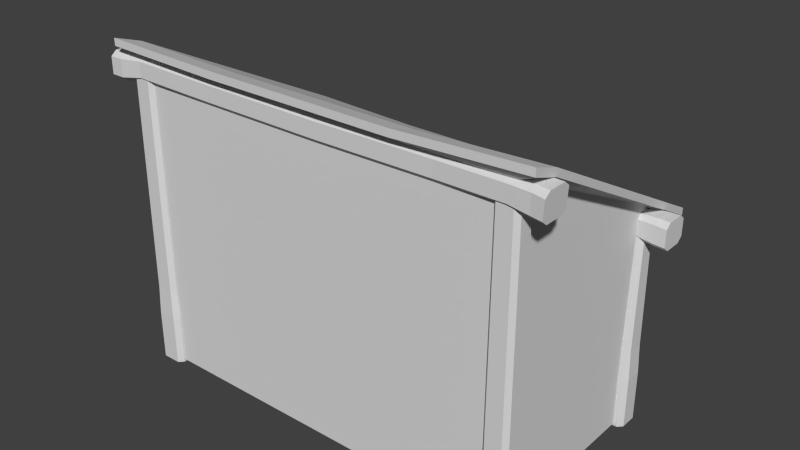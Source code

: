# Source: cg_house_a.blend  (saved by Blender 2.72.0; exported with 4.5.12 LTS)
import bpy
from mathutils import Matrix  # noqa: F401  (used for matrix-valued properties, if any)

bpy.ops.wm.read_factory_settings(use_empty=True)
scene = bpy.context.scene
scene.name = 'Scene'

# ---- collections
col_collection_1 = bpy.data.collections.new('Collection 1'); scene.collection.children.link(col_collection_1)

# ---- materials (node trees are filled in below, after node groups)
mat_dural_structures_roof_shale_texture = bpy.data.materials.new('/dural/structures/roof_shale/texture')
mat_dural_structures_roof_shale_texture.alpha_threshold = 0.0
mat_dural_structures_roof_shale_texture.use_transparent_shadow = False
mat_dural_structures_roof_shale_texture.diffuse_color = (0.7, 0.7, 0.7, 1.0)
mat_dural_structures_roof_shale_texture.roughness = 0.5
mat_dural_structures_roof_shale_texture.specular_intensity = 1.0
mat_dural_structures_roof_shale_texture.line_color = (0.0, 0.0, 0.0, 1.0)
mat_dural_structures_ossyja_inner_walls_texture = bpy.data.materials.new('/dural/structures/ossyja_inner_walls/texture')
mat_dural_structures_ossyja_inner_walls_texture.alpha_threshold = 0.0
mat_dural_structures_ossyja_inner_walls_texture.use_transparent_shadow = False
mat_dural_structures_ossyja_inner_walls_texture.diffuse_color = (0.7, 0.7, 0.7, 1.0)
mat_dural_structures_ossyja_inner_walls_texture.specular_color = (0.0, 0.0, 0.0)
mat_dural_structures_ossyja_inner_walls_texture.roughness = 0.5
mat_dural_structures_ossyja_inner_walls_texture.line_color = (0.0, 0.0, 0.0, 1.0)
mat_dural_structures_ossyja_floor_planks_texture = bpy.data.materials.new('/dural/structures/ossyja_floor_planks/texture')
mat_dural_structures_ossyja_floor_planks_texture.alpha_threshold = 0.0
mat_dural_structures_ossyja_floor_planks_texture.use_transparent_shadow = False
mat_dural_structures_ossyja_floor_planks_texture.diffuse_color = (0.7, 0.7, 0.7, 1.0)
mat_dural_structures_ossyja_floor_planks_texture.roughness = 0.5
mat_dural_structures_ossyja_floor_planks_texture.line_color = (0.0, 0.0, 0.0, 1.0)
mat_dural_structures_ossyja_rough_beams_texture = bpy.data.materials.new('/dural/structures/ossyja_rough_beams/texture')
mat_dural_structures_ossyja_rough_beams_texture.alpha_threshold = 0.0
mat_dural_structures_ossyja_rough_beams_texture.use_transparent_shadow = False
mat_dural_structures_ossyja_rough_beams_texture.diffuse_color = (0.7, 0.7, 0.7, 1.0)
mat_dural_structures_ossyja_rough_beams_texture.roughness = 0.5
mat_dural_structures_ossyja_rough_beams_texture.line_color = (0.0, 0.0, 0.0, 1.0)
mat_dural_structures_ossyja_wall_cobblestone_texture = bpy.data.materials.new('/dural/structures/ossyja_wall_cobblestone/texture')
mat_dural_structures_ossyja_wall_cobblestone_texture.alpha_threshold = 0.0
mat_dural_structures_ossyja_wall_cobblestone_texture.use_transparent_shadow = False
mat_dural_structures_ossyja_wall_cobblestone_texture.diffuse_color = (0.7, 0.7, 0.7, 1.0)
mat_dural_structures_ossyja_wall_cobblestone_texture.roughness = 0.5
mat_dural_structures_ossyja_wall_cobblestone_texture.line_color = (0.0, 0.0, 0.0, 1.0)

# ---- material node trees

# ---- world
world_world = bpy.data.worlds.new('World'); scene.world = world_world
world_world.color = (0.05088, 0.05088, 0.05088)
world_world.use_sun_shadow = False
world_world.sun_shadow_jitter_overblur = 0.0
world_world.cycles.sampling_method = 'MANUAL'
world_world.cycles.sample_map_resolution = 256

# ---- meshes
me_cg_house_a = bpy.data.meshes.new('cg_house_a')
me_cg_house_a.from_pydata([(5.417, -3.98, -0.1778), (5.329, -3.887, -0.1778), (5.329, -3.887, -1.167), (5.417, -3.98, -1.167), (5.329, -3.551, -1.167), (5.772, -3.98, -1.167), (5.417, -3.459, -1.167), (5.86, -3.887, -1.167), (5.772, -3.46, -0.1778), (5.772, -3.46, -1.167), (5.86, -3.552, -1.167), (-2.242, -3.98, -0.1778), (-2.334, -3.887, -1.167), (-2.242, -3.98, -1.167), (-2.334, -3.551, -1.167), (-1.874, -3.98, -0.1778), (-1.874, -3.98, -1.167), (-2.242, -3.459, -0.1778), (-2.242, -3.459, -1.167), (-1.783, -3.887, -1.167), (-1.874, -3.46, -0.1778), (-1.874, -3.46, -1.167), (-1.783, -3.552, -0.1778), (-1.783, -3.552, -1.167), (5.772, -0.2896, -0.1778), (5.772, -0.2896, -1.167), (5.86, -0.1978, -1.167), (5.417, -0.2896, -1.167), (5.86, 0.1354, -0.1778), (5.86, 0.1354, -1.167), (5.329, -0.1978, -1.167), (5.772, 0.2274, -1.167), (5.329, 0.1369, -0.1778), (5.329, 0.1369, -1.167), (5.417, 0.2285, -1.167), (-1.783, -0.1978, -0.1778), (-1.874, -0.2896, -0.1778), (-1.874, -0.2896, -1.167), (-1.783, -0.1978, -1.167), (-2.242, -0.2896, -0.1778), (-2.242, -0.2896, -1.167), (-1.783, 0.1354, -1.167), (-2.334, -0.1978, -0.1778), (-2.334, -0.1978, -1.167), (-1.874, 0.2274, -0.1778), (-1.874, 0.2274, -1.167), (-2.334, 0.1369, -1.167), (-2.242, 0.2285, -1.167), (-1.171, -0.1872, -1.167), (-1.128, -0.1211, -1.167), (-1.396, -0.1872, -1.167), (-1.128, 0.1187, -1.167), (-1.452, -0.1211, -0.1778), (-1.452, -0.1211, -1.167), (-1.171, 0.185, -1.167), (-1.452, 0.1198, -0.1778), (-1.452, 0.1198, -1.167), (-1.396, 0.1857, -1.167), (0.3404, -0.1211, -0.1778), (0.2847, -0.1872, -1.167), (0.3404, -0.1211, -1.167), (0.06003, -0.1872, -0.1778), (0.06003, -0.1872, -1.167), (0.3404, 0.1187, -0.1778), (0.3404, 0.1187, -1.167), (0.02187, -0.1346, -1.167), (0.2847, 0.185, -1.167), (0.02187, 0.1063, -1.167), (0.06003, 0.1857, -1.167), (5.45, -3.613, 0.009973), (0.04467, -0.119, 0.009973), (-1.141, -0.119, 0.009973), (0.04467, -0.119, -0.1832), (-1.141, -0.119, -0.1832), (5.433, -3.965, 0.3953), (5.353, -3.878, 0.3953), (5.86, -3.552, -0.1778), (5.756, -3.475, 0.3953), (5.837, -3.562, 0.3953), (5.837, -3.878, 0.3953), (5.86, -3.887, -0.1778), (5.329, -3.551, -0.1778), (5.353, -3.56, 0.3953), (5.417, -3.459, -0.1778), (5.433, -3.474, 0.3953), (5.772, -3.98, -0.1778), (5.756, -3.965, 0.3953), (5.86, -0.1978, -0.1778), (5.837, -0.19, 0.3953), (5.756, -0.2775, 0.3953), (5.417, 0.2285, -0.1778), (5.353, 0.129, 0.3953), (5.433, 0.2163, 0.3953), (5.433, -0.2775, 0.3953), (5.417, -0.2896, -0.1778), (5.772, 0.2274, -0.1778), (5.756, 0.2153, 0.3953), (5.329, -0.1978, -0.1778), (5.353, -0.19, 0.3953), (5.837, 0.1276, 0.3953), (-1.814, -0.19, 0.3953), (-1.895, -0.2775, 0.3953), (-2.242, 0.2285, -0.1778), (-2.334, 0.1369, -0.1778), (-2.303, 0.129, 0.3953), (-2.222, 0.2163, 0.3953), (-2.222, -0.2775, 0.3953), (-1.895, 0.2153, 0.3953), (-2.303, -0.19, 0.3953), (-1.783, 0.1354, -0.1778), (-1.814, 0.1276, 0.3953), (-2.334, -3.887, -0.1778), (-2.222, -3.965, 0.3953), (-2.303, -3.878, 0.3953), (-1.895, -3.475, 0.3953), (-1.814, -3.562, 0.3953), (-1.814, -3.878, 0.3953), (-1.783, -3.887, -0.1778), (-2.334, -3.551, -0.1778), (-2.303, -3.56, 0.3953), (-2.222, -3.474, 0.3953), (-1.895, -3.965, 0.3953), (-1.834, -3.87, 4.7), (-1.908, -3.953, 4.699), (-2.282, -3.62, 4.704), (-2.208, -3.538, 4.705), (-2.208, -3.953, 4.699), (-1.909, -3.539, 4.705), (-2.283, -3.87, 4.7), (-1.834, -3.621, 4.704), (-2.208, -0.1881, 2.672), (-2.283, -0.1186, 2.672), (-1.909, 0.2014, 2.672), (-1.835, 0.1324, 2.672), (-1.834, -0.1186, 2.672), (-2.282, 0.1335, 2.672), (-2.207, 0.2022, 2.672), (-1.908, -0.1881, 2.672), (5.444, -0.1881, 2.672), (5.37, -0.1186, 2.672), (5.744, 0.2014, 2.672), (5.818, 0.1324, 2.672), (5.819, -0.1186, 2.672), (5.371, 0.1335, 2.672), (5.446, 0.2022, 2.672), (5.745, -0.1881, 2.672), (5.819, -3.87, 4.7), (5.745, -3.953, 4.699), (5.371, -3.62, 4.704), (5.445, -3.538, 4.705), (5.445, -3.953, 4.699), (5.744, -3.539, 4.705), (5.37, -3.87, 4.7), (5.818, -3.621, 4.704), (-1.171, -0.1872, -0.1778), (-1.128, -0.1211, -0.1778), (-1.128, -0.1155, 0.2153), (-1.184, -0.1785, 0.2153), (-1.383, -0.1785, 0.2153), (-1.396, -0.1872, -0.1778), (-1.128, 0.1187, -0.1778), (-1.128, 0.1131, 0.2153), (-1.12, -0.1096, 2.159), (-1.184, -0.1694, 2.159), (-1.433, -0.1155, 0.2153), (-1.369, -0.1694, 2.159), (-1.171, 0.185, -0.1778), (-1.184, 0.1762, 0.2153), (-1.12, 0.107, 2.161), (-1.433, 0.1141, 0.2153), (-1.414, -0.1096, 2.159), (-1.396, 0.1857, -0.1778), (-1.383, 0.177, 0.2153), (-1.185, 0.1666, 2.161), (-1.414, 0.108, 2.161), (-1.368, 0.1673, 2.161), (0.2847, -0.1872, -0.1778), (0.3215, -0.1155, 0.2153), (0.2721, -0.1785, 0.2153), (0.07269, -0.1785, 0.2153), (0.3215, 0.1131, 0.2153), (0.2961, -0.1096, 2.159), (0.2506, -0.1694, 2.159), (0.02187, -0.1346, -0.1778), (0.02187, -0.129, 0.2153), (0.06635, -0.1694, 2.159), (0.2847, 0.185, -0.1778), (0.2721, 0.1762, 0.2153), (0.2956, 0.107, 2.161), (0.02187, 0.1063, -0.1778), (0.02187, 0.1006, 0.2153), (0.007959, -0.1231, 2.159), (0.06003, 0.1857, -0.1778), (0.07269, 0.177, 0.2153), (0.2501, 0.1666, 2.161), (0.007959, 0.09444, 2.16), (0.06686, 0.1673, 2.161), (6.146, -4.093, 5.346), (6.123, -3.537, 5.151), (3.66, -3.548, 5.058), (3.66, -4.108, 5.248), (2.431, 0.123, 2.134), (3.728, 0.123, 2.134), (3.728, 0.123, 1.143), (2.431, 0.123, 1.143), (-1.15, 0.123, 2.134), (-1.15, -0.119, 2.134), (-1.141, 0.123, -0.1778), (-2.501, -4.108, 5.166), (-2.501, -4.108, 5.31), (-2.496, -3.546, 5.119), (-2.496, -3.546, 4.976), (5.702, -3.865, 4.962), (5.702, -3.865, -0.1778), (5.702, 0.123, -0.1778), (5.937, 0.963, 2.794), (6.123, -3.537, 5.008), (5.936, 0.963, 2.651), (3.66, 0.9717, 2.59), (3.66, 0.9716, 2.734), (3.728, -0.119, 2.134), (3.728, -0.119, 1.143), (5.024, 0.123, 1.143), (0.04467, 0.123, -0.1778), (1.134, 0.123, 1.143), (1.134, -0.119, 1.143), (2.431, -0.119, 1.143), (2.431, -0.119, 2.134), (0.03558, -0.119, 2.134), (0.03558, 0.123, 2.134), (-2.206, 0.123, 3.066), (-2.456, 0.995, 2.652), (-0.09398, 0.986, 2.595), (-0.09398, 0.123, 3.009), (1.134, 0.123, 2.134), (1.451, 0.123, 2.224), (1.451, -0.119, 2.224), (1.134, -0.119, 2.134), (5.024, 0.123, 2.134), (5.024, -0.119, 1.143), (5.024, -0.119, 2.134), (4.707, -0.119, 2.224), (5.45, -0.129, 2.987), (4.554, -0.119, 2.252), (4.045, 0.123, 2.224), (4.045, -0.119, 2.224), (-2.206, 0.123, -0.1778), (-2.206, -3.865, -0.1778), (-2.206, -3.865, 5.023), (5.702, -3.426, 4.753), (6.146, -4.093, 5.202), (-2.206, -3.426, 4.808), (2.114, -0.119, 2.224), (2.114, 0.123, 2.224), (4.707, 0.123, 2.224), (1.961, -0.119, 2.252), (1.961, 0.123, 2.252), (4.554, 0.123, 2.252), (1.783, -0.119, 2.261), (1.783, 0.123, 2.261), (1.604, -0.119, 2.252), (1.604, 0.123, 2.252), (4.376, -0.119, 2.261), (4.376, 0.123, 2.261), (4.198, -0.119, 2.252), (4.198, 0.123, 2.252), (-2.456, 0.9948, 2.796), (-1.954, -3.613, 0.009973), (-1.954, -3.613, 4.629), (5.45, -3.613, 4.629), (2.069, -3.954, 4.891), (2.069, -3.874, 4.973), (-0.3391, -3.874, 4.988), (-0.3391, -3.954, 4.906), (2.069, -3.546, 4.594), (2.069, -3.626, 4.512), (-0.3391, -3.626, 4.527), (-0.3391, -3.546, 4.609), (-1.954, -0.129, 0.009973), (-1.954, -0.129, 2.987), (3.66, -4.108, 5.105), (5.45, -0.129, 0.009973), (3.66, -3.865, 4.962), (2.069, -3.954, 4.592), (-0.3391, -3.954, 4.608), (2.069, -3.874, 4.511), (-0.3391, -3.874, 4.526), (2.069, -3.626, 4.973), (-0.3391, -3.626, 4.988), (2.069, -3.546, 4.891), (-0.3391, -3.546, 4.906), (1.869, 0.9784, 2.738), (-0.09398, 0.9858, 2.738), (-0.09398, -3.547, 5.062), (1.869, -3.548, 5.062), (-0.09398, -3.865, 4.966), (-0.09398, -4.108, 5.109), (1.869, -4.108, 5.252), (-0.09398, -4.108, 5.253), (5.702, 0.123, 3.066), (3.66, 0.123, 3.005), (1.869, 0.123, 3.009), (1.869, 0.9785, 2.594), (1.869, -4.108, 5.109), (1.869, -3.865, 4.966), (-1.565, -0.1834, 2.424), (-1.565, -0.2144, 2.397), (-1.079, -0.1788, 2.364), (-1.079, -0.1584, 2.394), (-1.565, 0.1546, 2.084), (-1.565, 0.211, 2.118), (-1.079, 0.1699, 2.125), (-1.079, 0.1297, 2.096), (-0.1117, -0.1789, 2.365), (-0.1117, -0.1584, 2.395), (-0.1117, 0.1699, 2.124), (-0.1117, 0.1297, 2.094), (-1.565, 0.211, 2.395), (-1.079, 0.1699, 2.362), (-1.565, -0.2144, 2.115), (-1.079, -0.1788, 2.122), (-1.565, -0.1834, 2.083), (-1.079, -0.1584, 2.095), (-1.565, 0.1546, 2.424), (-1.079, 0.1297, 2.394), (0.3686, 0.211, 2.116), (0.3686, -0.2144, 2.113), (0.3686, -0.1834, 2.08), (0.3686, 0.1546, 2.081), (0.3686, -0.2144, 2.4), (0.3686, 0.211, 2.398), (0.3686, 0.1546, 2.427), (0.3686, -0.1834, 2.427), (-0.1117, 0.1699, 2.364), (-0.1117, -0.1789, 2.121), (-0.1117, -0.1584, 2.094), (-0.1117, 0.1297, 2.395), (1.408, 0.2711, 2.298), (1.408, 0.2617, 2.302), (1.599, 0.2617, 2.331), (1.599, 0.2711, 2.327), (1.789, 0.2711, 2.343), (1.789, 0.2711, 2.162), (1.599, 0.2711, 2.146), (1.028, -0.1934, 2.186), (1.028, -0.1934, 2.004), (1.408, -0.1934, 2.116), (1.408, -0.1934, 2.298), (1.408, -0.1839, 2.112), (1.599, -0.1839, 2.141), (1.599, -0.1934, 2.146), (1.789, 0.2617, 2.158), (1.789, -0.1839, 2.158), (1.599, 0.2617, 2.141), (1.979, 0.2711, 2.146), (1.979, 0.2617, 2.141), (1.028, -0.1839, 2.19), (1.408, -0.1839, 2.302), (1.599, -0.1839, 2.331), (1.789, 0.2617, 2.348), (1.979, 0.2711, 2.327), (2.55, 0.2711, 2.004), (2.169, 0.2711, 2.116), (2.169, 0.2711, 2.298), (2.55, 0.2711, 2.186), (1.599, -0.1934, 2.327), (1.789, -0.1934, 2.162), (1.979, -0.1839, 2.141), (2.55, 0.2617, 2.0), (2.55, -0.1839, 2.0), (2.169, -0.1839, 2.112), (2.169, 0.2617, 2.112), (1.789, -0.1839, 2.348), (1.979, 0.2617, 2.331), (2.169, 0.2617, 2.302), (2.55, 0.2617, 2.19), (2.55, -0.1839, 2.19), (1.789, -0.1934, 2.343), (2.55, -0.1934, 2.004), (2.55, -0.1934, 2.186), (1.979, -0.1934, 2.146), (2.169, -0.1934, 2.116), (2.417, -0.1639, 1.155), (2.421, -0.1725, 1.155), (2.421, -0.1725, 2.042), (2.417, -0.1639, 2.043), (2.417, 0.1697, 1.155), (2.417, 0.1697, 2.043), (2.478, -0.1725, 1.155), (2.478, -0.1725, 2.025), (2.483, -0.1639, 1.155), (2.483, -0.1639, 2.024), (2.421, 0.1783, 2.042), (2.421, 0.1783, 1.155), (2.479, 0.1783, 1.155), (2.479, 0.1783, 2.025), (2.483, 0.1697, 2.024), (2.483, 0.1697, 1.155), (1.028, 0.2711, 2.004), (1.028, 0.2711, 2.186), (1.408, 0.2711, 2.116), (1.028, -0.1839, 2.0), (1.028, 0.2617, 2.0), (1.408, 0.2617, 2.112), (1.028, 0.2617, 2.19), (5.074, 0.2503, 1.061), (5.074, 0.2503, 1.152), (5.074, 0.2416, 1.156), (5.074, -0.1639, 1.155), (5.074, -0.1725, 1.061), (5.074, -0.1639, 1.057), (5.074, 0.2416, 1.057), (5.074, -0.1725, 1.151), (3.689, 0.2416, 1.057), (3.689, 0.2503, 1.061), (3.689, -0.1639, 1.155), (3.689, -0.1725, 1.151), (3.689, -0.1725, 1.061), (3.689, 0.2503, 1.152), (3.689, 0.2416, 1.156), (3.689, -0.1639, 1.057), (3.684, 0.1697, 1.155), (3.684, -0.1639, 1.155), (3.684, -0.1639, 2.023), (3.684, 0.1697, 2.023), (3.688, -0.1725, 1.155), (3.746, -0.1725, 1.155), (3.746, -0.1725, 2.041), (3.688, -0.1725, 2.024), (4.762, -0.1934, 2.298), (4.762, -0.1839, 2.302), (4.572, -0.1839, 2.331), (4.572, -0.1934, 2.327), (3.746, 0.1783, 1.155), (3.746, 0.1783, 2.041), (3.75, 0.1697, 2.042), (3.75, 0.1697, 1.155), (4.762, 0.2711, 2.116), (4.762, 0.2617, 2.112), (4.572, 0.2617, 2.141), (4.572, 0.2711, 2.146), (3.75, -0.1639, 2.042), (3.75, -0.1639, 1.155), (3.688, 0.1783, 1.155), (3.688, 0.1783, 2.024), (4.762, 0.2617, 2.302), (4.762, 0.2711, 2.298), (4.572, 0.2711, 2.327), (4.572, 0.2617, 2.331), (5.014, 0.1783, 1.155), (5.071, 0.1783, 1.155), (5.075, 0.1697, 1.155), (5.075, -0.1639, 1.155), (5.014, -0.1725, 1.155), (5.01, -0.1639, 1.155), (5.01, 0.1697, 1.155), (5.071, -0.1725, 1.155), (5.01, 0.1697, 2.043), (5.014, 0.1783, 2.042), (5.075, -0.1639, 2.024), (5.071, -0.1725, 2.025), (5.014, -0.1725, 2.042), (5.071, 0.1783, 2.025), (5.075, 0.1697, 2.024), (5.01, -0.1639, 2.043), (4.762, -0.1839, 2.112), (4.572, -0.1839, 2.141), (4.762, -0.1934, 2.116), (4.572, -0.1934, 2.146), (5.142, 0.2711, 2.004), (5.142, 0.2711, 2.186), (5.142, 0.2617, 2.19), (5.142, -0.1839, 2.19), (5.142, -0.1934, 2.186), (5.142, 0.2617, 2.0), (5.142, -0.1934, 2.004), (5.142, -0.1839, 2.0), (3.62, 0.2711, 2.186), (3.62, 0.2711, 2.004), (3.62, -0.1839, 2.19), (3.62, 0.2617, 2.19), (3.62, -0.1934, 2.186), (3.62, -0.1934, 2.004), (4.001, -0.1934, 2.116), (4.001, -0.1934, 2.298), (3.62, -0.1839, 2.0), (3.62, 0.2617, 2.0), (4.001, 0.2617, 2.112), (4.001, -0.1839, 2.112), (4.001, 0.2711, 2.298), (4.001, 0.2711, 2.116), (4.001, -0.1839, 2.302), (4.001, 0.2617, 2.302), (4.381, 0.2711, 2.162), (4.381, 0.2711, 2.343), (4.381, 0.2617, 2.348), (4.381, -0.1839, 2.348), (4.381, 0.2617, 2.158), (4.381, -0.1934, 2.343), (4.381, -0.1934, 2.162), (4.381, -0.1839, 2.158), (4.191, -0.1934, 2.327), (4.191, -0.1934, 2.146), (4.191, -0.1839, 2.141), (4.191, 0.2617, 2.141), (4.191, 0.2711, 2.146), (4.191, 0.2711, 2.327), (4.191, 0.2617, 2.331), (4.191, -0.1839, 2.331), (2.481, 0.2503, 1.061), (2.481, 0.2503, 1.152), (2.481, 0.2416, 1.156), (2.481, -0.1639, 1.155), (2.481, -0.1725, 1.151), (2.481, 0.2416, 1.057), (1.096, 0.2503, 1.061), (1.096, 0.2503, 1.152), (1.096, 0.2416, 1.156), (1.096, -0.1639, 1.155), (2.481, -0.1725, 1.061), (2.481, -0.1639, 1.057), (1.096, 0.2416, 1.057), (1.096, -0.1725, 1.151), (1.096, -0.1725, 1.061), (1.096, -0.1639, 1.057), (1.092, 0.1697, 1.155), (1.092, -0.1639, 1.155), (1.092, -0.1639, 2.023), (1.092, 0.1697, 2.023), (1.096, -0.1725, 1.155), (1.096, -0.1725, 2.024), (1.096, 0.1783, 2.024), (1.096, 0.1783, 1.155), (1.153, -0.1725, 1.155), (1.153, -0.1725, 2.041), (1.153, 0.1783, 2.041), (1.153, 0.1783, 1.155), (1.157, -0.1639, 1.155), (1.157, -0.1639, 2.042), (1.157, 0.1697, 2.042), (1.157, 0.1697, 1.155), (2.169, -0.1934, 2.298), (2.169, -0.1839, 2.302), (1.979, -0.1839, 2.331), (1.979, -0.1934, 2.327), (-2.743, 0.3013, 2.96), (-2.743, 0.1881, 3.05), (-2.484, 0.1689, 3.057), (-2.484, 0.2697, 2.964), (-2.743, -0.2764, 2.631), (-2.743, -0.1632, 2.54), (-2.484, -0.1441, 2.534), (-2.484, -0.2449, 2.626), (6.265, -0.1632, 3.054), (6.265, 0.1881, 3.054), (6.038, 0.169, 3.057), (6.038, -0.1442, 3.057), (6.265, 0.1881, 2.538), (6.265, -0.1632, 2.537), (6.038, -0.1442, 2.534), (6.038, 0.169, 2.535), (-2.743, -0.2764, 2.96), (-2.484, -0.2449, 2.964), (-2.743, 0.3013, 2.632), (-2.484, 0.2697, 2.628), (6.038, 0.27, 2.628), (6.265, 0.3013, 2.63), (6.038, -0.2451, 2.964), (6.265, -0.2764, 2.962), (6.265, -0.2764, 2.629), (6.265, 0.3013, 2.962), (-2.743, -0.1632, 3.05), (-2.743, 0.1881, 2.541), (6.038, 0.27, 2.964), (6.038, -0.2451, 2.626), (-2.484, -0.1441, 3.057), (-2.484, 0.1689, 2.535), (5.646, 0.1362, 3.026), (5.646, 0.216, 2.944), (3.724, 0.216, 2.947), (3.724, 0.1362, 3.029), (5.646, -0.1114, 2.565), (5.646, -0.1911, 2.646), (3.724, -0.1911, 2.649), (3.724, -0.1114, 2.567), (5.646, -0.1911, 2.944), (3.724, -0.1911, 2.947), (5.646, 0.216, 2.647), (3.724, 0.216, 2.65), (5.646, -0.1114, 3.026), (3.724, -0.1114, 3.029), (5.646, 0.1362, 2.565), (3.724, 0.1362, 2.568), (-2.041, 0.1362, 3.026), (-2.041, 0.216, 2.945), (-2.041, -0.1114, 2.565), (-2.041, -0.1911, 2.646), (-2.041, -0.1911, 2.945), (-2.041, 0.216, 2.647), (-2.041, -0.1114, 3.026), (-2.041, 0.1362, 2.565), (-0.1196, 0.1362, 3.029), (-0.1196, 0.216, 2.947), (-0.1196, -0.1114, 2.567), (-0.1196, -0.1911, 2.649), (-0.1196, -0.1911, 2.947), (-0.1196, 0.216, 2.65), (-0.1196, -0.1114, 3.029), (-0.1196, 0.1362, 2.568), (1.802, 0.1362, 3.001), (1.802, 0.216, 2.919), (1.802, -0.1114, 2.539), (1.802, -0.1911, 2.621), (1.802, -0.1911, 2.919), (1.802, 0.216, 2.622), (1.802, -0.1114, 3.001), (1.802, 0.1362, 2.54), (-2.743, -3.461, 4.911), (-2.743, -3.574, 5.002), (-2.484, -3.594, 5.008), (-2.484, -3.493, 4.916), (-2.743, -4.039, 4.582), (-2.743, -3.926, 4.492), (-2.484, -3.906, 4.485), (-2.484, -4.039, 4.578), (6.28, -3.926, 5.003), (6.28, -3.574, 5.003), (6.053, -3.593, 5.019), (6.053, -3.907, 5.019), (6.25, -3.574, 4.488), (6.25, -3.926, 4.487), (6.023, -3.907, 4.497), (6.023, -3.593, 4.498), (-2.743, -4.039, 4.911), (-2.484, -4.039, 4.916), (-2.743, -3.461, 4.583), (-2.484, -3.493, 4.579), (6.028, -3.492, 4.591), (6.256, -3.461, 4.58), (6.048, -4.008, 4.927), (6.275, -4.039, 4.911), (6.256, -4.039, 4.578), (6.275, -3.461, 4.911), (-2.743, -3.926, 5.002), (-2.743, -3.574, 4.493), (6.048, -3.492, 4.927), (6.028, -4.008, 4.589), (-2.484, -3.906, 5.008), (-2.484, -3.594, 4.486), (5.646, -3.626, 5.017), (5.646, -3.546, 4.935), (4.36, -3.546, 4.911), (4.36, -3.626, 4.993), (5.646, -3.874, 4.555), (5.646, -3.994, 4.637), (4.36, -3.954, 4.613), (4.36, -3.874, 4.531), (5.646, -3.994, 4.935), (4.36, -3.954, 4.911), (5.646, -3.546, 4.638), (4.36, -3.546, 4.614), (5.646, -3.874, 5.017), (4.36, -3.874, 4.993), (5.646, -3.626, 4.556), (4.36, -3.626, 4.532), (-2.041, -3.626, 5.032), (-2.041, -3.546, 4.95), (-2.041, -3.874, 4.57), (-2.041, -3.983, 4.652), (-2.041, -3.983, 4.95), (-2.041, -3.546, 4.653), (-2.041, -3.874, 5.032), (-2.041, -3.626, 4.571), (0.04467, -0.119, -1.123), (-1.141, -0.119, -1.123), (-1.141, 0.123, -1.118), (5.702, -3.865, -1.118), (5.702, 0.123, -1.118), (0.04467, 0.123, -1.118), (-2.206, 0.123, -1.118), (-2.206, -3.865, -1.118)], [], [(0, 1, 2, 3), (15, 11, 13, 16), (17, 20, 21, 18), (20, 22, 23, 21), (35, 36, 37, 38), (36, 39, 40, 37), (39, 42, 43, 40), (52, 55, 56, 53), (63, 58, 60, 64), (71, 70, 72, 73), (76, 78, 79, 80), (83, 81, 82, 84), (85, 80, 79, 86), (95, 90, 92, 96), (97, 94, 93, 98), (102, 103, 104, 105), (118, 111, 113, 119), (121, 116, 122, 123), (120, 119, 124, 125), (112, 121, 123, 126), (114, 120, 125, 127), (119, 113, 128, 124), (116, 115, 129, 122), (115, 114, 127, 129), (113, 112, 126, 128), (108, 106, 130, 131), (110, 107, 132, 133), (100, 110, 133, 134), (104, 108, 131, 135), (107, 105, 136, 132), (106, 101, 137, 130), (105, 104, 135, 136), (101, 100, 134, 137), (98, 93, 138, 139), (99, 96, 140, 141), (88, 99, 141, 142), (91, 98, 139, 143), (96, 92, 144, 140), (93, 89, 145, 138), (92, 91, 143, 144), (89, 88, 142, 145), (86, 79, 146, 147), (84, 82, 148, 149), (74, 86, 147, 150), (77, 84, 149, 151), (82, 75, 152, 148), (79, 78, 153, 146), (78, 77, 151, 153), (75, 74, 150, 152), (154, 155, 156, 157), (154, 157, 158, 159), (160, 161, 156, 155), (157, 156, 162, 163), (158, 157, 163, 165), (160, 166, 167, 161), (156, 161, 168, 162), (164, 158, 165, 170), (166, 171, 172, 167), (161, 167, 173, 168), (169, 164, 170, 174), (167, 172, 175, 173), (172, 169, 174, 175), (178, 177, 181, 182), (179, 178, 182, 185), (177, 180, 188, 181), (189, 183, 184, 190), (184, 179, 185, 191), (186, 192, 193, 187), (180, 187, 194, 188), (192, 189, 190, 193), (190, 184, 191, 195), (187, 193, 196, 194), (193, 190, 195, 196), (197, 198, 199, 200), (201, 202, 203, 204), (208, 209, 210, 211), (215, 198, 216, 217), (215, 217, 218, 219), (203, 202, 220, 221), (222, 214, 223, 203), (204, 224, 225, 226), (201, 204, 226, 227), (230, 231, 232, 233), (234, 235, 236, 237), (224, 234, 237, 225), (238, 222, 239, 240), (241, 242, 243), (202, 244, 245, 220), (205, 229, 228, 206), (215, 219, 199, 198), (222, 203, 221, 239), (201, 227, 252, 253), (238, 240, 241, 254), (253, 252, 255, 256), (254, 241, 243, 257), (258, 259, 256, 255), (260, 261, 259, 258), (236, 235, 261, 260), (262, 263, 257, 243), (264, 265, 263, 262), (245, 244, 265, 264), (266, 231, 211, 210), (270, 271, 272, 273), (274, 275, 276, 277), (268, 279, 242), (268, 242, 269), (197, 200, 280), (250, 197, 280), (242, 240, 239, 281), (212, 248, 247), (213, 212, 247), (283, 270, 273, 284), (285, 283, 284, 286), (256, 259, 263), (256, 263, 265), (253, 256, 265), (253, 265, 244), (229, 234, 223), (201, 253, 244), (201, 244, 202), (246, 205, 207), (255, 252, 227, 242), (220, 245, 264, 242), (223, 234, 224), (222, 238, 214), (223, 224, 204), (223, 204, 203), (220, 242, 227), (275, 285, 286, 276), (267, 278, 279, 268), (206, 228, 242, 279), (271, 287, 288, 272), (289, 274, 277, 290), (243, 242, 262), (291, 292, 293, 294), (262, 242, 264), (242, 241, 240), (226, 221, 220, 227), (228, 260, 258, 242), (228, 236, 260), (228, 237, 236), (255, 242, 258), (205, 235, 234, 229), (297, 200, 199, 294), (209, 208, 296, 298), (217, 299, 300, 218), (231, 266, 292, 232), (266, 210, 293, 292), (301, 302, 218, 300), (299, 217, 216, 249), (303, 304, 282, 280), (197, 250, 216, 198), (297, 303, 280, 200), (302, 291, 219, 218), (291, 294, 199, 219), (297, 294, 293, 298), (291, 302, 232, 292), (303, 297, 298, 296), (231, 230, 251, 211), (304, 303, 296, 295), (209, 298, 293, 210), (302, 301, 233, 232), (305, 306, 307, 308), (309, 310, 311, 312), (308, 307, 313, 314), (312, 311, 315, 316), (310, 317, 318, 311), (306, 319, 320, 307), (319, 321, 322, 320), (317, 323, 324, 318), (325, 326, 327, 328), (329, 330, 331, 332), (325, 330, 329, 326), (305, 321, 319, 306), (309, 323, 317, 310), (309, 321, 305, 323), (332, 314, 313, 329), (328, 316, 315, 325), (325, 315, 333, 330), (329, 313, 334, 326), (327, 335, 316, 328), (331, 336, 314, 332), (326, 334, 335, 327), (330, 333, 336, 331), (316, 335, 322, 312), (314, 336, 324, 308), (321, 309, 312, 322), (323, 305, 308, 324), (311, 318, 333, 315), (307, 320, 334, 313), (335, 334, 320, 322), (336, 333, 318, 324), (337, 338, 339, 340), (341, 342, 343, 340), (344, 345, 346, 347), (346, 348, 349, 350), (351, 352, 349, 353), (351, 342, 354, 355), (356, 344, 347, 357), (338, 357, 358, 339), (359, 341, 340, 339), (342, 341, 360, 354), (361, 362, 363, 364), (347, 346, 350, 365), (352, 366, 350, 349), (352, 351, 355, 367), (368, 369, 370, 371), (362, 371, 355, 354), (363, 362, 354, 360), (357, 347, 365, 358), (372, 359, 339, 358), (341, 359, 373, 360), (364, 363, 374, 375), (368, 371, 362, 361), (361, 364, 375, 376), (366, 377, 365, 350), (378, 369, 368, 379), (366, 352, 367, 380), (369, 378, 381, 370), (371, 370, 367, 355), (374, 363, 360, 373), (377, 372, 358, 365), (382, 383, 384, 385), (386, 382, 385, 387), (383, 388, 389, 384), (390, 391, 389, 388), (386, 387, 392, 393), (383, 382, 386, 388), (394, 395, 396, 397), (397, 396, 391, 390), (393, 392, 395, 394), (390, 388, 386, 393), (393, 394, 397, 390), (398, 399, 337, 400), (401, 402, 403, 348), (403, 400, 343, 353), (402, 398, 400, 403), (399, 398, 356, 404), (399, 404, 338, 337), (400, 337, 340, 343), (401, 345, 344, 402), (345, 401, 348, 346), (348, 403, 353, 349), (342, 351, 353, 343), (344, 356, 398, 402), (404, 356, 357, 338), (405, 406, 407, 408), (409, 410, 411, 412), (408, 412, 411, 405), (411, 413, 414, 405), (408, 415, 416, 412), (416, 417, 409, 412), (405, 414, 418, 406), (407, 419, 415, 408), (420, 413, 411, 410), (406, 418, 419, 407), (410, 409, 417, 420), (416, 415, 414, 413), (420, 417, 416, 413), (418, 414, 415, 419), (421, 422, 423, 424), (425, 426, 427, 428), (429, 430, 431, 432), (433, 434, 435, 436), (437, 438, 439, 440), (436, 435, 441, 442), (443, 444, 434, 433), (445, 446, 447, 448), (442, 441, 427, 426), (421, 424, 444, 443), (442, 426, 421, 443), (425, 422, 421, 426), (443, 433, 436, 442), (449, 450, 451, 452), (453, 454, 455, 456), (452, 456, 455, 449), (455, 457, 458, 449), (452, 459, 460, 456), (453, 456, 460, 461), (449, 458, 462, 450), (455, 454, 464, 457), (450, 462, 463, 451), (454, 453, 461, 464), (438, 465, 466, 439), (467, 429, 432, 468), (465, 467, 468, 466), (469, 470, 471, 472), (472, 473, 474, 469), (469, 437, 446, 470), (471, 445, 430, 472), (470, 446, 445, 471), (475, 476, 474, 473), (474, 438, 437, 469), (472, 430, 429, 473), (477, 478, 479, 480), (481, 482, 483, 484), (485, 486, 487, 488), (476, 475, 467, 465), (481, 479, 478, 486), (485, 482, 481, 486), (478, 477, 489, 490), (480, 479, 491, 492), (477, 480, 492, 489), (486, 478, 490, 487), (479, 481, 484, 491), (475, 473, 429, 467), (474, 476, 465, 438), (482, 485, 488, 483), (493, 494, 447, 440), (495, 496, 431, 448), (494, 495, 448, 447), (497, 493, 440, 439), (496, 498, 432, 431), (499, 500, 466, 468), (498, 499, 468, 432), (500, 497, 439, 466), (499, 498, 501, 502), (497, 500, 503, 504), (494, 493, 505, 506), (496, 495, 507, 508), (495, 494, 506, 507), (493, 497, 504, 505), (498, 496, 508, 501), (500, 499, 502, 503), (484, 483, 502, 501), (488, 487, 504, 503), (490, 489, 506, 505), (492, 491, 508, 507), (489, 492, 507, 506), (487, 490, 505, 504), (491, 484, 501, 508), (483, 488, 503, 502), (446, 437, 440, 447), (430, 445, 448, 431), (509, 510, 511, 512), (512, 513, 514, 509), (509, 515, 516, 510), (511, 517, 518, 512), (510, 516, 517, 511), (519, 520, 514, 513), (514, 521, 515, 509), (512, 518, 522, 513), (516, 515, 518, 517), (522, 523, 519, 513), (524, 521, 514, 520), (520, 519, 523, 524), (522, 518, 515, 521), (524, 523, 522, 521), (525, 526, 527, 528), (526, 529, 530, 527), (525, 528, 531, 532), (529, 526, 525, 533), (532, 531, 535, 536), (537, 533, 525, 532), (537, 538, 534, 533), (536, 535, 539, 540), (532, 536, 540, 537), (540, 539, 538, 537), (541, 542, 543, 544), (381, 541, 544, 380), (376, 542, 541, 379), (372, 377, 544, 543), (542, 374, 373, 543), (370, 381, 380, 367), (378, 379, 541, 381), (377, 366, 380, 544), (376, 379, 368, 361), (375, 374, 542, 376), (359, 372, 543, 373), (545, 546, 547, 548), (549, 550, 551, 552), (553, 554, 555, 556), (557, 558, 559, 560), (561, 549, 552, 562), (563, 545, 548, 564), (557, 560, 565, 566), (553, 556, 567, 568), (566, 569, 558, 557), (568, 570, 554, 553), (566, 570, 568, 569), (571, 550, 549, 561), (572, 546, 545, 563), (572, 550, 571, 546), (554, 570, 573, 555), (558, 569, 574, 559), (546, 571, 575, 547), (550, 572, 576, 551), (569, 568, 567, 574), (570, 566, 565, 573), (572, 563, 564, 576), (571, 561, 562, 575), (577, 578, 579, 580), (581, 582, 583, 584), (582, 585, 586, 583), (578, 587, 588, 579), (589, 577, 580, 590), (591, 581, 584, 592), (587, 591, 592, 588), (585, 589, 590, 586), (577, 589, 556, 555), (581, 591, 560, 559), (591, 587, 565, 560), (589, 585, 567, 556), (578, 577, 555, 573), (582, 581, 559, 574), (585, 582, 574, 567), (587, 578, 573, 565), (593, 594, 548, 547), (595, 596, 552, 551), (596, 597, 562, 552), (594, 598, 564, 548), (599, 593, 547, 575), (600, 595, 551, 576), (598, 600, 576, 564), (597, 599, 575, 562), (594, 593, 601, 602), (596, 595, 603, 604), (597, 596, 604, 605), (598, 594, 602, 606), (593, 599, 607, 601), (595, 600, 608, 603), (600, 598, 606, 608), (599, 597, 605, 607), (609, 610, 602, 601), (611, 612, 604, 603), (612, 613, 605, 604), (610, 614, 606, 602), (615, 609, 601, 607), (616, 611, 603, 608), (614, 616, 608, 606), (613, 615, 607, 605), (610, 609, 580, 579), (612, 611, 584, 583), (613, 612, 583, 586), (614, 610, 579, 588), (609, 615, 590, 580), (611, 616, 592, 584), (616, 614, 588, 592), (615, 613, 586, 590), (617, 618, 619, 620), (621, 622, 623, 624), (625, 626, 627, 628), (629, 630, 631, 632), (633, 621, 624, 634), (635, 617, 620, 636), (629, 632, 637, 638), (625, 628, 639, 640), (638, 641, 630, 629), (640, 642, 626, 625), (638, 642, 640, 641), (643, 622, 621, 633), (644, 618, 617, 635), (644, 622, 643, 618), (626, 642, 645, 627), (630, 641, 646, 631), (618, 643, 647, 619), (622, 644, 648, 623), (641, 640, 639, 646), (642, 638, 637, 645), (644, 635, 636, 648), (643, 633, 634, 647), (649, 650, 651, 652), (653, 654, 655, 656), (654, 657, 658, 655), (650, 659, 660, 651), (661, 649, 652, 662), (663, 653, 656, 664), (659, 663, 664, 660), (657, 661, 662, 658), (649, 661, 628, 627), (653, 663, 632, 631), (663, 659, 637, 632), (661, 657, 639, 628), (650, 649, 627, 645), (654, 653, 631, 646), (657, 654, 646, 639), (659, 650, 645, 637), (665, 666, 620, 619), (667, 668, 624, 623), (668, 669, 634, 624), (666, 670, 636, 620), (671, 665, 619, 647), (672, 667, 623, 648), (670, 672, 648, 636), (669, 671, 647, 634), (666, 665, 288, 290), (668, 667, 286, 284), (669, 668, 284, 273), (670, 666, 290, 277), (665, 671, 272, 288), (667, 672, 276, 286), (672, 670, 277, 276), (671, 669, 273, 272), (289, 287, 652, 651), (283, 285, 656, 655), (270, 283, 655, 658), (274, 289, 651, 660), (287, 271, 662, 652), (285, 275, 664, 656), (275, 274, 660, 664), (271, 270, 658, 662), (287, 289, 290, 288), (214, 213, 676, 677), (247, 246, 679, 680), (73, 72, 673, 674), (213, 247, 680, 676), (246, 207, 675, 679), (223, 214, 677, 678), (1, 81, 4, 2), (85, 0, 3, 5), (81, 83, 6, 4), (80, 85, 5, 7), (83, 8, 9, 6), (76, 80, 7, 10), (8, 76, 10, 9), (11, 111, 12, 13), (111, 118, 14, 12), (118, 17, 18, 14), (117, 15, 16, 19), (22, 117, 19, 23), (87, 24, 25, 26), (24, 94, 27, 25), (28, 87, 26, 29), (94, 97, 30, 27), (95, 28, 29, 31), (97, 32, 33, 30), (90, 95, 31, 34), (32, 90, 34, 33), (109, 35, 38, 41), (44, 109, 41, 45), (42, 103, 46, 43), (102, 44, 45, 47), (103, 102, 47, 46), (155, 154, 48, 49), (154, 159, 50, 48), (160, 155, 49, 51), (159, 52, 53, 50), (166, 160, 51, 54), (171, 166, 54, 57), (55, 171, 57, 56), (58, 176, 59, 60), (176, 61, 62, 59), (61, 183, 65, 62), (186, 63, 64, 66), (183, 189, 67, 65), (192, 186, 66, 68), (189, 192, 68, 67), (267, 69, 70), (267, 70, 71, 278), (69, 281, 70), (1, 0, 74, 75), (76, 8, 77, 78), (81, 1, 75, 82), (8, 83, 84, 77), (85, 86, 74, 0), (24, 87, 88, 89), (90, 32, 91, 92), (24, 89, 93, 94), (32, 97, 98, 91), (28, 99, 88, 87), (28, 95, 96, 99), (36, 35, 100, 101), (36, 101, 106, 39), (44, 102, 105, 107), (103, 42, 108, 104), (109, 110, 100, 35), (109, 44, 107, 110), (42, 39, 106, 108), (111, 11, 112, 113), (22, 20, 114, 115), (22, 115, 116, 117), (20, 17, 120, 114), (15, 121, 112, 11), (17, 118, 119, 120), (15, 117, 116, 121), (52, 159, 158, 164), (55, 52, 164, 169), (171, 55, 169, 172), (176, 58, 177, 178), (176, 178, 179, 61), (63, 180, 177, 58), (183, 61, 179, 184), (63, 186, 187, 180), (205, 206, 71, 207), (212, 213, 214, 299), (223, 70, 228, 229), (230, 246, 247, 248), (212, 249, 216, 250), (248, 208, 211, 251), (69, 267, 268, 269), (278, 71, 206, 279), (212, 280, 282), (246, 230, 205), (205, 230, 235), (235, 230, 261), (261, 230, 259), (259, 230, 299), (259, 299, 263), (263, 299, 257), (257, 299, 254), (254, 299, 238), (238, 299, 214), (281, 69, 269, 242), (237, 228, 70, 225), (221, 226, 225, 70), (281, 239, 221, 70), (212, 250, 280), (208, 248, 295, 296), (422, 425, 428, 423), (451, 463, 459, 452), (529, 533, 534, 530)])
me_cg_house_a.polygons.foreach_set('material_index', [3, 3, 3, 3, 3, 3, 3, 3, 3, 2, 3, 3, 3, 3, 3, 3, 3, 3, 3, 3, 3, 3, 3, 3, 3, 3, 3, 3, 3, 3, 3, 3, 3, 3, 3, 3, 3, 3, 3, 3, 3, 3, 3, 3, 3, 3, 3, 3, 3, 3, 3, 3, 3, 3, 3, 3, 3, 3, 3, 3, 3, 3, 3, 3, 3, 3, 3, 3, 3, 3, 3, 3, 3, 0, 4, 0, 0, 0, 1, 4, 1, 1, 0, 1, 1, 1, 1, 1, 1, 0, 1, 1, 1, 1, 1, 1, 1, 1, 1, 1, 1, 0, 3, 3, 0, 0, 0, 0, 1, 4, 4, 3, 3, 4, 4, 4, 4, 4, 4, 4, 4, 1, 1, 4, 4, 4, 4, 1, 3, 1, 1, 3, 3, 1, 0, 1, 1, 1, 1, 1, 1, 1, 4, 0, 0, 0, 0, 0, 0, 0, 0, 0, 0, 0, 0, 0, 0, 0, 0, 0, 0, 0, 3, 3, 3, 3, 3, 3, 3, 3, 3, 3, 3, 3, 3, 3, 3, 3, 3, 3, 3, 3, 3, 3, 3, 3, 3, 3, 3, 3, 3, 3, 2, 2, 2, 2, 2, 2, 2, 2, 2, 2, 2, 2, 2, 2, 2, 2, 2, 2, 2, 2, 2, 2, 2, 2, 2, 2, 2, 2, 2, 2, 2, 2, 2, 2, 2, 2, 2, 2, 2, 2, 2, 2, 2, 2, 2, 2, 2, 2, 2, 2, 2, 2, 2, 2, 2, 2, 2, 2, 2, 2, 2, 2, 2, 2, 2, 2, 2, 2, 2, 2, 2, 2, 2, 2, 2, 2, 2, 2, 2, 2, 2, 2, 2, 2, 2, 2, 2, 2, 2, 2, 2, 2, 2, 2, 2, 2, 2, 2, 2, 2, 2, 2, 2, 2, 2, 2, 2, 2, 2, 2, 2, 2, 2, 2, 2, 2, 2, 2, 2, 2, 2, 2, 2, 2, 2, 2, 2, 2, 2, 2, 2, 2, 2, 2, 2, 2, 2, 2, 2, 2, 2, 2, 2, 2, 2, 2, 2, 2, 2, 2, 2, 2, 2, 2, 2, 2, 2, 2, 2, 2, 2, 2, 2, 2, 2, 2, 2, 2, 2, 2, 2, 2, 2, 2, 2, 2, 2, 3, 3, 3, 3, 3, 3, 3, 3, 3, 3, 3, 3, 3, 3, 3, 3, 3, 3, 3, 3, 3, 3, 3, 3, 3, 3, 3, 3, 3, 3, 3, 3, 3, 3, 3, 3, 3, 3, 3, 3, 3, 3, 3, 3, 3, 3, 3, 3, 3, 3, 3, 3, 3, 3, 3, 3, 3, 3, 3, 3, 3, 3, 3, 3, 3, 3, 3, 3, 3, 3, 3, 3, 3, 3, 3, 3, 3, 3, 3, 3, 3, 3, 3, 3, 3, 3, 3, 3, 3, 3, 3, 3, 3, 3, 3, 3, 3, 3, 3, 3, 3, 3, 3, 3, 3, 3, 3, 3, 3, 3, 3, 3, 3, 3, 3, 3, 3, 3, 3, 3, 3, 3, 3, 3, 3, 3, 3, 3, 3, 3, 3, 3, 3, 4, 4, 2, 4, 4, 4, 3, 3, 3, 3, 3, 3, 3, 3, 3, 3, 3, 3, 3, 3, 3, 3, 3, 3, 3, 3, 3, 3, 3, 3, 3, 3, 3, 3, 3, 3, 3, 3, 3, 3, 3, 3, 3, 3, 3, 2, 2, 2, 3, 3, 3, 3, 3, 3, 3, 3, 3, 3, 3, 3, 3, 3, 3, 3, 3, 3, 3, 3, 3, 3, 3, 3, 3, 3, 3, 3, 3, 3, 3, 3, 3, 1, 4, 1, 4, 0, 0, 1, 1, 0, 4, 4, 4, 4, 4, 4, 4, 4, 4, 4, 1, 1, 1, 1, 0, 0, 2, 2, 2])
_uv = me_cg_house_a.uv_layers.new(name='UVMap')
_uv.uv.foreach_set('vector', [0.2265, 0.9976, 0.2719, 0.9976, 0.2719, 0.8534, 0.2265, 0.8534, 0.007936, 0.9976, 0.2265, 0.9976, 0.2265, 0.8534, 0.007936, 0.8534, 0.5178, 0.9976, 0.7039, 0.9976, 0.7039, 0.8534, 0.5178, 0.8534, 0.7039, 0.9976, 0.7671, 0.9976, 0.7671, 0.8534, 0.7039, 0.8534, -0.04784, 0.9976, 0.007936, 0.9976, 0.007936, 0.8534, -0.04784, 0.8534, 0.007936, 0.9976, 0.2265, 0.9976, 0.2265, 0.8534, 0.007936, 0.8534, 0.2265, 0.9976, 0.2719, 0.9976, 0.2719, 0.8534, 0.2265, 0.8534, 0.2719, 0.9976, 0.4538, 0.9976, 0.4538, 0.8534, 0.2719, 0.8534, 0.7671, 0.9976, 1.0, 0.9976, 1.0, 0.8534, 0.7671, 0.8534, -0.1614, -0.809, -0.1595, 0.01465, -0.2725, 0.01465, -0.2745, -0.809, 0.7671, 0.144, 0.7671, 0.2196, 1.0, 0.2196, 1.0, 0.144, 0.5178, 0.144, 0.4538, 0.144, 0.4538, 0.2196, 0.5178, 0.2196, 0.007936, 0.144, -0.04784, 0.144, -0.04784, 0.2196, 0.00794, 0.2196, 0.7039, 0.144, 0.5178, 0.144, 0.5178, 0.224, 0.7039, 0.224, 0.2719, 0.144, 0.2265, 0.144, 0.2265, 0.224, 0.2719, 0.224, 0.5178, 0.144, 0.4538, 0.144, 0.4538, 0.224, 0.5178, 0.224, 0.4538, 0.144, 0.2719, 0.144, 0.2719, 0.2196, 0.4538, 0.2196, 0.00794, 0.2196, -0.04784, 0.2196, -0.04781, 0.9131, 0.007976, 0.9129, 0.5178, 0.2196, 0.4538, 0.2196, 0.4538, 0.9137, 0.5179, 0.9139, 0.2265, 0.2196, 0.00794, 0.2196, 0.007976, 0.9129, 0.2265, 0.9129, 0.7039, 0.2196, 0.5178, 0.2196, 0.5179, 0.9139, 0.7039, 0.9139, 0.4538, 0.2196, 0.2719, 0.2196, 0.2719, 0.9131, 0.4538, 0.9137, 1.0, 0.2196, 0.7671, 0.2196, 0.7672, 0.9137, 1.0, 0.9131, 0.7671, 0.2196, 0.7039, 0.2196, 0.7039, 0.9139, 0.7672, 0.9137, 0.2719, 0.2196, 0.2265, 0.2196, 0.2265, 0.9129, 0.2719, 0.9131, 0.2719, 0.224, 0.2265, 0.224, 0.2265, 0.6669, 0.2719, 0.6669, 0.7671, 0.224, 0.7039, 0.224, 0.7039, 0.6669, 0.7671, 0.6669, 1.0, 0.224, 0.7671, 0.224, 0.7671, 0.6669, 1.0, 0.6669, 0.4538, 0.224, 0.2719, 0.224, 0.2719, 0.6669, 0.4538, 0.6669, 0.7039, 0.224, 0.5178, 0.224, 0.5178, 0.6669, 0.7039, 0.6669, 0.2265, 0.224, 0.00794, 0.224, 0.007963, 0.6669, 0.2265, 0.6669, 0.5178, 0.224, 0.4538, 0.224, 0.4538, 0.6669, 0.5178, 0.6669, 0.00794, 0.224, -0.04784, 0.224, -0.04782, 0.6669, 0.007963, 0.6669, 0.2719, 0.224, 0.2265, 0.224, 0.2265, 0.6669, 0.2719, 0.6669, 0.7671, 0.224, 0.7039, 0.224, 0.7039, 0.6669, 0.7671, 0.6669, 1.0, 0.224, 0.7671, 0.224, 0.7671, 0.6669, 1.0, 0.6669, 0.4538, 0.224, 0.2719, 0.224, 0.2719, 0.6669, 0.4538, 0.6669, 0.7039, 0.224, 0.5178, 0.224, 0.5178, 0.6669, 0.7039, 0.6669, 0.2265, 0.224, 0.00794, 0.224, 0.007963, 0.6669, 0.2265, 0.6669, 0.5178, 0.224, 0.4538, 0.224, 0.4538, 0.6669, 0.5178, 0.6669, 0.00794, 0.224, -0.04784, 0.224, -0.04782, 0.6669, 0.007963, 0.6669, 0.00794, 0.2196, -0.04784, 0.2196, -0.04781, 0.9131, 0.007976, 0.9129, 0.5178, 0.2196, 0.4538, 0.2196, 0.4538, 0.9137, 0.5179, 0.9139, 0.2265, 0.2196, 0.00794, 0.2196, 0.007976, 0.9129, 0.2265, 0.9129, 0.7039, 0.2196, 0.5178, 0.2196, 0.5179, 0.9139, 0.7039, 0.9139, 0.4538, 0.2196, 0.2719, 0.2196, 0.2719, 0.9131, 0.4538, 0.9137, 1.0, 0.2196, 0.7671, 0.2196, 0.7672, 0.9137, 1.0, 0.9131, 0.7671, 0.2196, 0.7039, 0.2196, 0.7039, 0.9139, 0.7672, 0.9137, 0.2719, 0.2196, 0.2265, 0.2196, 0.2265, 0.9129, 0.2719, 0.9131, 0.007936, 0.144, -0.04784, 0.144, -0.04784, 0.224, 0.00794, 0.224, 0.007936, 0.144, 0.00794, 0.224, 0.2265, 0.224, 0.2265, 0.144, 0.7671, 0.144, 0.7671, 0.224, 1.0, 0.224, 1.0, 0.144, 0.00794, 0.224, -0.04784, 0.224, -0.04782, 0.8481, 0.007962, 0.8471, 0.2265, 0.224, 0.00794, 0.224, 0.007962, 0.8471, 0.2265, 0.8471, 0.7671, 0.144, 0.7039, 0.144, 0.7039, 0.224, 0.7671, 0.224, 1.0, 0.224, 0.7671, 0.224, 0.7671, 0.8515, 1.0, 0.8481, 0.2719, 0.224, 0.2265, 0.224, 0.2265, 0.8471, 0.2719, 0.8481, 0.7039, 0.144, 0.5178, 0.144, 0.5178, 0.224, 0.7039, 0.224, 0.7671, 0.224, 0.7039, 0.224, 0.7039, 0.8525, 0.7671, 0.8515, 0.4538, 0.224, 0.2719, 0.224, 0.2719, 0.8481, 0.4538, 0.8515, 0.7039, 0.224, 0.5178, 0.224, 0.5178, 0.8525, 0.7039, 0.8525, 0.5178, 0.224, 0.4538, 0.224, 0.4538, 0.8515, 0.5178, 0.8525, 0.00794, 0.224, -0.04784, 0.224, -0.04782, 0.8481, 0.007962, 0.8471, 0.2265, 0.224, 0.00794, 0.224, 0.007962, 0.8471, 0.2265, 0.8471, 1.0, 0.224, 0.7671, 0.224, 0.7671, 0.8515, 1.0, 0.8481, 0.4538, 0.144, 0.2719, 0.144, 0.2719, 0.224, 0.4538, 0.224, 0.2719, 0.224, 0.2265, 0.224, 0.2265, 0.8471, 0.2719, 0.848, 0.7039, 0.144, 0.5178, 0.144, 0.5178, 0.224, 0.7039, 0.224, 0.7671, 0.224, 0.7039, 0.224, 0.7039, 0.8525, 0.7671, 0.8515, 0.5178, 0.144, 0.4538, 0.144, 0.4538, 0.224, 0.5178, 0.224, 0.4538, 0.224, 0.2719, 0.224, 0.2719, 0.848, 0.4538, 0.8515, 0.7039, 0.224, 0.5178, 0.224, 0.5178, 0.8525, 0.7039, 0.8525, 0.5178, 0.224, 0.4538, 0.224, 0.4538, 0.8515, 0.5178, 0.8525, 0.2334, 0.9102, 0.2322, 0.9972, 0.1002, 1.0, 0.1002, 0.9129, 0.3746, 0.524, 0.004353, 0.524, 0.004353, 0.2883, 0.3746, 0.2883, 0.4919, 0.9323, 0.472, 0.9323, 0.472, 0.8516, 0.4919, 0.8516, 0.468, 0.04629, 0.4657, 0.8398, 0.483, 0.83, 0.4854, 0.03655, 0.007214, 0.06968, 0.007182, 0.01648, 0.1305, 0.01492, 0.1305, 0.06812, 0.4604, 0.2832, 0.4604, 0.4926, 0.4396, 0.4926, 0.4396, 0.2832, -0.3659, 0.2883, -0.5595, 0.008185, 1.056, 0.008185, 0.004353, 0.2883, 0.3757, 0.9543, 0.2643, 0.9543, 0.2643, 0.9031, 0.3757, 0.9031, 0.1718, 0.4926, 0.1718, 0.2832, 0.1926, 0.2832, 0.1926, 0.4926, 0.5014, 0.1782, 0.4807, 0.009695, 0.6241, 0.009695, 0.6243, 0.1782, 0.2643, 0.2441, 0.2915, 0.2441, 0.2915, 0.2953, 0.2643, 0.2953, 0.4604, 0.2832, 0.4604, 0.4926, 0.4396, 0.4926, 0.4396, 0.2832, 0.1718, 0.4926, 0.1718, 0.2832, 0.1926, 0.2832, 0.1926, 0.4926, 0.5713, 0.5117, 0.6351, 0.6731, 0.5582, 0.5176, 0.4871, 0.2441, 0.5144, 0.2441, 0.5144, 0.2953, 0.4871, 0.2953, 0.06798, 0.2441, 0.1699, 0.2441, 0.1699, 0.2953, 0.06798, 0.2953, 0.005258, 0.05036, 0.1385, 0.05036, 0.1389, 0.9942, 0.005258, 0.9942, 0.5986, 0.9543, 0.4871, 0.9543, 0.4871, 0.9031, 0.5986, 0.9031, 0.3757, 0.2441, 0.3757, 0.2953, 0.3485, 0.2953, 0.3485, 0.2441, 0.5986, 0.2441, 0.5986, 0.2953, 0.5713, 0.2953, 0.5713, 0.2441, 0.3485, 0.2441, 0.3485, 0.2953, 0.3353, 0.2953, 0.3353, 0.2441, 0.5713, 0.2441, 0.5713, 0.2953, 0.5582, 0.2953, 0.5582, 0.2441, 0.32, 0.2953, 0.32, 0.2441, 0.3353, 0.2441, 0.3353, 0.2953, 0.3047, 0.2953, 0.3047, 0.2441, 0.32, 0.2441, 0.32, 0.2953, 0.2915, 0.2953, 0.2915, 0.2441, 0.3047, 0.2441, 0.3047, 0.2953, 0.5428, 0.2953, 0.5428, 0.2441, 0.5582, 0.2441, 0.5582, 0.2953, 0.5275, 0.2953, 0.5275, 0.2441, 0.5428, 0.2441, 0.5428, 0.2953, 0.5144, 0.2953, 0.5144, 0.2441, 0.5275, 0.2441, 0.5275, 0.2953, 0.472, 0.02878, 0.4919, 0.02878, 0.4919, 0.8516, 0.472, 0.8516, 0.2719, 0.5421, 0.2265, 0.5421, 0.2265, 0.7706, 0.2719, 0.7706, 0.7672, 0.5421, 0.7039, 0.5421, 0.704, 0.7706, 0.7672, 0.7706, 0.536, 0.8797, 0.5341, 0.2082, 0.9247, 0.1971, 0.536, 0.8797, 0.9247, 0.1971, 0.9266, 0.8686, 0.5428, 0.9945, 0.6555, 0.9945, 0.6556, 0.9643, 0.5428, 0.9633, 0.5428, 0.9945, 0.6556, 0.9643, 0.6351, 0.6731, 0.5986, 0.4926, 0.5986, 0.2832, 0.6351, 0.03417, 1.705, 1.087, -0.5535, 1.087, -0.5535, -0.004101, 1.705, -0.004101, 1.705, 1.087, -0.5535, -0.004101, 0.4538, 0.5421, 0.2719, 0.5421, 0.2719, 0.7706, 0.4539, 0.7706, 0.5179, 0.5421, 0.4538, 0.5421, 0.4539, 0.7706, 0.5179, 0.7706, 0.5088, 0.5521, 0.5597, 0.5543, -0.1808, 0.5543, 0.5088, 0.5521, -0.1808, 0.5543, -0.1299, 0.5521, 0.4652, 0.5454, 0.5088, 0.5521, -0.1299, 0.5521, 0.4652, 0.5454, -0.1299, 0.5521, -0.08619, 0.5454, 1.059, 0.524, 0.7449, 0.524, 1.056, 0.008185, 0.3746, 0.524, 0.4652, 0.5454, -0.08619, 0.5454, 0.3746, 0.524, -0.08619, 0.5454, 0.004353, 0.524, 1.699, 0.008185, 1.397, 0.524, 1.395, 0.008185, 0.3353, 0.5176, 0.3485, 0.5117, 0.3757, 0.4926, 0.6351, 0.6731, 0.4871, 0.4926, 0.5144, 0.5117, 0.5275, 0.5176, 0.6351, 0.6731, 1.056, 0.008185, 0.7449, 0.524, 0.7449, 0.2883, -0.3659, 0.2883, -0.3659, 0.524, -0.5595, 0.008185, 1.056, 0.008185, 0.7449, 0.2883, 0.3746, 0.2883, 1.056, 0.008185, 0.3746, 0.2883, 0.004353, 0.2883, 0.4871, 0.4926, 0.6351, 0.6731, 0.3757, 0.4926, 0.7039, 0.5421, 0.5179, 0.5421, 0.5179, 0.7706, 0.704, 0.7706, 0.1394, 0.03417, 0.4388, 0.03417, 0.4388, 0.6731, 0.1394, 1.02, 0.06798, 0.4926, 0.1699, 0.4926, 0.6351, 0.6731, -0.001108, 0.6731, 0.2265, 0.5421, 0.007985, 0.5421, 0.008013, 0.7706, 0.2265, 0.7706, 1.0, 0.5421, 0.7672, 0.5421, 0.7672, 0.7706, 1.0, 0.7706, 0.5582, 0.5176, 0.6351, 0.6731, 0.5428, 0.5196, 0.2346, 0.05036, 0.34, 0.05036, 0.3403, 0.9942, 0.235, 0.9942, 0.5428, 0.5196, 0.6351, 0.6731, 0.5275, 0.5176, 0.6351, 0.6731, 0.5713, 0.5117, 0.5986, 0.4926, 0.3757, 0.2832, 0.4871, 0.2832, 0.4871, 0.4926, 0.3757, 0.4926, 0.1699, 0.4926, 0.3047, 0.5176, 0.32, 0.5196, 0.6351, 0.6731, 0.1699, 0.4926, 0.2915, 0.5117, 0.3047, 0.5176, 0.1699, 0.4926, 0.2643, 0.4926, 0.2915, 0.5117, 0.3353, 0.5176, 0.6351, 0.6731, 0.32, 0.5196, 1.397, 0.524, 0.6543, 0.5454, 0.7449, 0.524, 1.059, 0.524, 0.00431, 0.9128, 0.1002, 0.9129, 0.1002, 1.0, 0.004317, 1.0, 0.9554, 0.9945, 0.9555, 0.9668, 0.8383, 0.9658, 0.8382, 0.9945, 0.9893, 0.009695, 0.9613, 0.1782, 0.8421, 0.1782, 0.8418, 0.009695, 0.4616, 0.01073, 0.4617, 0.06392, 0.3338, 0.06554, 0.3337, 0.01235, 0.463, 0.05036, 0.4655, 0.9942, 0.3403, 0.9942, 0.34, 0.05036, 0.7382, 0.1782, 0.738, 0.009695, 0.8418, 0.009695, 0.8421, 0.1782, 0.9613, 0.1782, 0.9893, 0.009695, 0.9893, 0.8987, 0.9613, 0.8604, 0.7393, 0.9837, 0.7393, 0.9311, 0.8431, 0.9311, 0.8432, 0.9837, 0.4654, 0.9333, 0.4827, 0.9235, 0.483, 0.83, 0.4657, 0.8398, 0.7427, 0.9945, 0.7427, 0.965, 0.6556, 0.9643, 0.6555, 0.9945, 0.2274, 0.01369, 0.2275, 0.06689, 0.1305, 0.06812, 0.1305, 0.01492, 0.2346, 0.05036, 0.235, 0.9942, 0.1389, 0.9942, 0.1385, 0.05036, 0.4664, 0.9128, 0.4664, 1.0, 0.3614, 1.0, 0.3613, 0.9128, 0.2275, 0.06689, 0.2274, 0.01369, 0.3337, 0.01235, 0.3338, 0.06554, 0.7427, 0.965, 0.7427, 0.9945, 0.8382, 0.9945, 0.8383, 0.9658, 0.4807, 0.009695, 0.5014, 0.1782, 0.5014, 0.8367, 0.4807, 0.8671, 0.7393, 0.9311, 0.7393, 0.9837, 0.6255, 0.9837, 0.6254, 0.9311, 0.2324, 0.9102, 0.3613, 0.9128, 0.3614, 1.0, 0.2327, 0.9977, 0.738, 0.009695, 0.7382, 0.1782, 0.6243, 0.1782, 0.6241, 0.009695, 0.2265, 0.9987, 0.272, 0.9987, 0.2719, 0.7831, 0.2265, 0.7831, 0.704, 0.9987, 0.7672, 0.9987, 0.7672, 0.7831, 0.704, 0.7831, 0.2265, 0.7831, 0.2719, 0.7831, 0.2719, 0.3558, 0.2265, 0.3558, 0.704, 0.7831, 0.7672, 0.7831, 0.7671, 0.3558, 0.7039, 0.3558, 0.7672, 0.9987, 1.0, 0.9987, 1.0, 0.7831, 0.7672, 0.7831, 0.272, 0.9987, 0.4539, 0.9987, 0.4539, 0.7831, 0.2719, 0.7831, 0.4539, 0.9987, 0.5179, 0.9987, 0.5179, 0.7831, 0.4539, 0.7831, -0.04774, 0.9987, 0.008041, 0.9987, 0.008015, 0.7831, -0.04777, 0.7831, 0.9267, 0.02263, 0.9273, 0.1265, 0.9697, 0.1104, 0.9693, 0.03873, 0.7991, 0.1265, 0.7991, 0.02263, 0.7566, 0.03873, 0.7566, 0.1104, 0.9267, 0.02263, 0.7991, 0.02263, 0.7991, 0.1265, 0.9273, 0.1265, 0.7452, 0.1081, 0.9638, 0.1081, 0.9252, 0.1301, 0.7839, 0.1301, 0.9634, 0.03997, 0.7452, 0.03997, 0.7839, 0.01801, 0.9246, 0.01801, 0.9634, 0.03997, 0.9638, 0.1081, 0.7452, 0.1081, 0.7452, 0.03997, 0.2265, 0.144, 0.2265, 0.3558, 0.2719, 0.3558, 0.2719, 0.144, 0.7039, 0.144, 0.7039, 0.3558, 0.7671, 0.3558, 0.7671, 0.144, 0.7671, 0.144, 0.7671, 0.3558, 1.0, 0.3558, 1.0, 0.144, 0.2719, 0.144, 0.2719, 0.3558, 0.4538, 0.3558, 0.4538, 0.144, 0.5178, 0.144, 0.5178, 0.3558, 0.7039, 0.3558, 0.7039, 0.144, 0.007936, 0.144, 0.007962, 0.3558, 0.2265, 0.3558, 0.2265, 0.144, 0.4538, 0.144, 0.4538, 0.3558, 0.5178, 0.3558, 0.5178, 0.144, -0.04784, 0.144, -0.04782, 0.3558, 0.007962, 0.3558, 0.007936, 0.144, 0.7039, 0.3558, 0.5178, 0.3558, 0.5179, 0.7831, 0.704, 0.7831, 0.2265, 0.3558, 0.007962, 0.3558, 0.008015, 0.7831, 0.2265, 0.7831, 0.5179, 0.9987, 0.704, 0.9987, 0.704, 0.7831, 0.5179, 0.7831, 0.008041, 0.9987, 0.2265, 0.9987, 0.2265, 0.7831, 0.008015, 0.7831, 0.7672, 0.7831, 1.0, 0.7831, 1.0, 0.3558, 0.7671, 0.3558, 0.2719, 0.7831, 0.4539, 0.7831, 0.4538, 0.3558, 0.2719, 0.3558, 0.5178, 0.3558, 0.4538, 0.3558, 0.4539, 0.7831, 0.5179, 0.7831, 0.007962, 0.3558, -0.04782, 0.3558, -0.04777, 0.7831, 0.008015, 0.7831, 0.9361, 0.6982, 0.9361, 0.7084, 0.868, 0.7084, 0.868, 0.6982, 0.8, 0.6982, 0.8, 0.612, 0.868, 0.612, 0.868, 0.6982, 1.072, 0.8095, 1.072, 0.9058, 0.9361, 0.9058, 0.9361, 0.8094, 0.9361, 0.4946, 0.9361, 0.5048, 0.868, 0.5048, 0.868, 0.4946, 0.8, 0.6018, 0.8, 0.5048, 0.868, 0.5048, 0.868, 0.6018, 0.8, 0.6018, 0.8, 0.612, 0.7319, 0.612, 0.7319, 0.6018, 1.072, 0.7992, 1.072, 0.8095, 0.9361, 0.8094, 0.9361, 0.7992, 0.9361, 0.7084, 0.9361, 0.7992, 0.868, 0.7992, 0.868, 0.7084, 0.8, 0.7084, 0.8, 0.6982, 0.868, 0.6982, 0.868, 0.7084, 0.8, 0.612, 0.8, 0.6982, 0.7319, 0.6982, 0.7319, 0.612, 0.5278, 0.612, 0.6639, 0.612, 0.6639, 0.6982, 0.5278, 0.6982, 0.9361, 0.8094, 0.9361, 0.9058, 0.868, 0.9058, 0.868, 0.8094, 0.8, 0.5048, 0.8, 0.4946, 0.868, 0.4946, 0.868, 0.5048, 0.8, 0.5048, 0.8, 0.6018, 0.7319, 0.6018, 0.7319, 0.5048, 0.5278, 0.6018, 0.5278, 0.5048, 0.6639, 0.5048, 0.6639, 0.6018, 0.6639, 0.612, 0.6639, 0.6018, 0.7319, 0.6018, 0.7319, 0.612, 0.6639, 0.6982, 0.6639, 0.612, 0.7319, 0.612, 0.7319, 0.6982, 0.9361, 0.7992, 0.9361, 0.8094, 0.868, 0.8094, 0.868, 0.7992, 0.8, 0.7992, 0.8, 0.7084, 0.868, 0.7084, 0.868, 0.7992, 0.8, 0.6982, 0.8, 0.7084, 0.7319, 0.7084, 0.7319, 0.6982, 0.5278, 0.6982, 0.6639, 0.6982, 0.6639, 0.7084, 0.5278, 0.7084, 0.5278, 0.6018, 0.6639, 0.6018, 0.6639, 0.612, 0.5278, 0.612, 0.681, 0.7677, 0.681, 0.7353, 0.6869, 0.7247, 0.7132, 0.7249, 0.8, 0.9058, 0.8, 0.8094, 0.868, 0.8094, 0.868, 0.9058, 0.7191, 0.7679, 0.7132, 0.7786, 0.6869, 0.7784, 0.7191, 0.7357, 0.8, 0.4946, 0.8, 0.5048, 0.7319, 0.5048, 0.7319, 0.4946, 0.5278, 0.5048, 0.5278, 0.4946, 0.6639, 0.4946, 0.6639, 0.5048, 0.6639, 0.6018, 0.6639, 0.5048, 0.7319, 0.5048, 0.7319, 0.6018, 0.6639, 0.7084, 0.6639, 0.6982, 0.7319, 0.6982, 0.7319, 0.7084, 0.8, 0.8094, 0.8, 0.7992, 0.868, 0.7992, 0.868, 0.8094, 0.5278, 0.5048, 0.5278, 0.4946, 1.064, 0.4946, 1.065, 0.5048, 0.5278, 0.6018, 0.5278, 0.5048, 1.065, 0.5048, 1.065, 0.6018, 0.5278, 0.9058, 0.5278, 0.8094, 1.055, 0.8095, 1.064, 0.9058, 0.5278, 0.7992, 1.054, 0.7992, 1.055, 0.8095, 0.5278, 0.8094, 0.5278, 0.6018, 1.065, 0.6018, 1.064, 0.612, 0.5278, 0.612, 0.7191, 0.7679, 0.7132, 0.7786, 0.6869, 0.7784, 0.7191, 0.7357, 0.5278, 0.6982, 1.055, 0.6982, 1.054, 0.7084, 0.5278, 0.7084, 0.5278, 0.7084, 1.054, 0.7084, 1.054, 0.7992, 0.5278, 0.7992, 0.5278, 0.612, 1.064, 0.612, 1.055, 0.6982, 0.5278, 0.6982, 0.7132, 0.7249, 0.7191, 0.7357, 0.6869, 0.7784, 0.681, 0.7677, 0.681, 0.7677, 0.681, 0.7353, 0.6869, 0.7247, 0.7132, 0.7249, 1.072, 0.612, 1.072, 0.6982, 0.9361, 0.6982, 0.9361, 0.612, 1.072, 0.5048, 1.072, 0.6018, 0.9361, 0.6018, 0.9361, 0.5048, 0.9361, 0.6018, 0.9361, 0.612, 0.868, 0.612, 0.868, 0.6018, 1.072, 0.6018, 1.072, 0.612, 0.9361, 0.612, 0.9361, 0.6018, 0.6888, 0.7237, 0.7123, 0.7238, 0.6809, 0.7682, 0.681, 0.7319, 1.072, 0.6982, 1.072, 0.7084, 0.9361, 0.7084, 0.9361, 0.6982, 0.9361, 0.612, 0.9361, 0.6982, 0.868, 0.6982, 0.868, 0.612, 0.7197, 0.7682, 0.7119, 0.7764, 0.6886, 0.7763, 0.72, 0.7319, 1.072, 0.4946, 1.072, 0.5048, 0.9361, 0.5048, 0.9361, 0.4946, 0.9361, 0.5048, 0.9361, 0.6018, 0.868, 0.6018, 0.868, 0.5048, 0.8, 0.612, 0.8, 0.6018, 0.868, 0.6018, 0.868, 0.612, 0.6886, 0.7763, 0.6809, 0.7682, 0.7123, 0.7238, 0.72, 0.7319, 1.072, 0.7084, 1.072, 0.7992, 0.9361, 0.7992, 0.9361, 0.7084, 0.681, 0.7677, 0.681, 0.7353, 0.6869, 0.7247, 0.7132, 0.7249, 0.7191, 0.7679, 0.7132, 0.7786, 0.6869, 0.7784, 0.7191, 0.7357, 0.7132, 0.7249, 0.7191, 0.7357, 0.6869, 0.7784, 0.681, 0.7677, 0.5278, 0.6018, 1.072, 0.6018, 1.072, 0.612, 0.5278, 0.612, 0.5278, 0.7992, 1.072, 0.7992, 1.072, 0.8095, 0.5278, 0.8094, 1.072, 0.8095, 1.072, 0.9058, 0.5278, 0.9058, 0.5278, 0.8094, 0.5278, 0.612, 1.072, 0.612, 1.072, 0.6982, 0.5278, 0.6982, 0.5278, 0.7084, 1.072, 0.7084, 1.072, 0.7992, 0.5278, 0.7992, 1.072, 0.5048, 1.072, 0.6018, 0.5278, 0.6018, 0.5278, 0.5048, 0.5278, 0.6982, 1.072, 0.6982, 1.072, 0.7084, 0.5278, 0.7084, 0.5278, 0.5048, 0.5278, 0.4946, 1.072, 0.4946, 1.072, 0.5048, 0.6886, 0.7763, 0.6809, 0.7682, 0.7123, 0.7238, 0.72, 0.7319, 0.7197, 0.7682, 0.7119, 0.7764, 0.6886, 0.7763, 0.72, 0.7319, 0.6888, 0.7237, 0.7123, 0.7238, 0.6809, 0.7682, 0.681, 0.7319, 0.5278, 0.6018, 0.5278, 0.5048, 1.054, 0.5048, 1.054, 0.6018, 0.5278, 0.9058, 0.5278, 0.8094, 1.064, 0.8095, 1.054, 0.9058, 0.6639, 0.8094, 0.6639, 0.7992, 0.7319, 0.7992, 0.7319, 0.8094, 0.5278, 0.6982, 1.064, 0.6982, 1.065, 0.7084, 0.5278, 0.7084, 0.6639, 0.612, 0.6639, 0.6018, 0.7319, 0.6018, 0.7319, 0.612, 0.5278, 0.7084, 1.065, 0.7084, 1.065, 0.7992, 0.5278, 0.7992, 0.5278, 0.612, 1.054, 0.612, 1.064, 0.6982, 0.5278, 0.6982, 0.6639, 0.7084, 0.6639, 0.6982, 0.7319, 0.6982, 0.7319, 0.7084, 0.5278, 0.7992, 1.065, 0.7992, 1.064, 0.8095, 0.5278, 0.8094, 0.5278, 0.6018, 1.054, 0.6018, 1.054, 0.612, 0.5278, 0.612, 0.7132, 0.7249, 0.7191, 0.7357, 0.6869, 0.7784, 0.681, 0.7677, 0.7191, 0.7679, 0.7132, 0.7786, 0.6869, 0.7784, 0.7191, 0.7357, 0.681, 0.7677, 0.681, 0.7353, 0.6869, 0.7247, 0.7132, 0.7249, 0.681, 0.7677, 0.681, 0.7353, 0.6869, 0.7247, 0.7132, 0.7249, 0.7191, 0.7679, 0.7132, 0.7786, 0.6869, 0.7784, 0.7191, 0.7357, 0.7132, 0.7249, 0.7191, 0.7357, 0.6869, 0.7784, 0.681, 0.7677, 0.5278, 0.6018, 1.065, 0.6018, 1.064, 0.612, 0.5278, 0.612, 0.5278, 0.7992, 1.054, 0.7992, 1.055, 0.8095, 0.5278, 0.8094, 0.5278, 0.9058, 0.5278, 0.8094, 1.055, 0.8095, 1.064, 0.9058, 0.5278, 0.612, 1.064, 0.612, 1.055, 0.6982, 0.5278, 0.6982, 0.5278, 0.6018, 0.5278, 0.5048, 1.065, 0.5048, 1.065, 0.6018, 0.5278, 0.6982, 1.055, 0.6982, 1.054, 0.7084, 0.5278, 0.7084, 0.5278, 0.5048, 0.5278, 0.4946, 1.064, 0.4946, 1.065, 0.5048, 0.6639, 0.6018, 0.6639, 0.5048, 0.7319, 0.5048, 0.7319, 0.6018, 0.6639, 0.9058, 0.6639, 0.8094, 0.7319, 0.8094, 0.7319, 0.9058, 0.6639, 0.5048, 0.6639, 0.4946, 0.7319, 0.4946, 0.7319, 0.5048, 0.681, 0.7677, 0.681, 0.7353, 0.6869, 0.7247, 0.7132, 0.7249, 0.7132, 0.7249, 0.7191, 0.7357, 0.6869, 0.7784, 0.681, 0.7677, 0.5278, 0.612, 0.6639, 0.612, 0.6639, 0.6982, 0.5278, 0.6982, 0.5278, 0.7084, 0.6639, 0.7084, 0.6639, 0.7992, 0.5278, 0.7992, 0.5278, 0.6982, 0.6639, 0.6982, 0.6639, 0.7084, 0.5278, 0.7084, 0.7191, 0.7679, 0.7132, 0.7786, 0.6869, 0.7784, 0.7191, 0.7357, 0.5278, 0.6018, 0.6639, 0.6018, 0.6639, 0.612, 0.5278, 0.612, 0.5278, 0.7992, 0.6639, 0.7992, 0.6639, 0.8094, 0.5278, 0.8094, 0.6888, 0.7237, 0.7123, 0.7238, 0.6809, 0.7682, 0.681, 0.7319, 1.072, 0.8095, 1.072, 0.9058, 0.9361, 0.9058, 0.9361, 0.8094, 1.072, 0.5048, 1.072, 0.6018, 0.9361, 0.6018, 0.9361, 0.5048, 0.5278, 0.5048, 0.5278, 0.4946, 0.6639, 0.4946, 0.6639, 0.5048, 0.6886, 0.7763, 0.6809, 0.7682, 0.7123, 0.7238, 0.72, 0.7319, 0.7197, 0.7682, 0.7119, 0.7764, 0.6886, 0.7763, 0.72, 0.7319, 1.072, 0.612, 1.072, 0.6982, 0.9361, 0.6982, 0.9361, 0.612, 1.072, 0.7084, 1.072, 0.7992, 0.9361, 0.7992, 0.9361, 0.7084, 1.072, 0.6982, 1.072, 0.7084, 0.9361, 0.7084, 0.9361, 0.6982, 1.072, 0.6018, 1.072, 0.612, 0.9361, 0.612, 0.9361, 0.6018, 1.072, 0.7992, 1.072, 0.8095, 0.9361, 0.8094, 0.9361, 0.7992, 0.5278, 0.9058, 0.5278, 0.8094, 0.6639, 0.8094, 0.6639, 0.9058, 0.5278, 0.6018, 0.5278, 0.5048, 0.6639, 0.5048, 0.6639, 0.6018, 1.072, 0.4946, 1.072, 0.5048, 0.9361, 0.5048, 0.9361, 0.4946, 0.8, 0.612, 0.8, 0.6982, 0.7319, 0.6982, 0.7319, 0.612, 0.8, 0.7084, 0.8, 0.7992, 0.7319, 0.7992, 0.7319, 0.7084, 0.8, 0.6982, 0.8, 0.7084, 0.7319, 0.7084, 0.7319, 0.6982, 0.8, 0.6018, 0.8, 0.612, 0.7319, 0.612, 0.7319, 0.6018, 0.8, 0.7992, 0.8, 0.8094, 0.7319, 0.8094, 0.7319, 0.7992, 0.8, 0.4946, 0.8, 0.5048, 0.7319, 0.5048, 0.7319, 0.4946, 0.8, 0.8094, 0.8, 0.9058, 0.7319, 0.9058, 0.7319, 0.8094, 0.8, 0.5048, 0.8, 0.6018, 0.7319, 0.6018, 0.7319, 0.5048, 0.8, 0.9058, 0.8, 0.8094, 0.868, 0.8094, 0.868, 0.9058, 0.8, 0.6018, 0.8, 0.5048, 0.868, 0.5048, 0.868, 0.6018, 0.8, 0.6982, 0.8, 0.612, 0.868, 0.612, 0.868, 0.6982, 0.8, 0.7992, 0.8, 0.7084, 0.868, 0.7084, 0.868, 0.7992, 0.8, 0.7084, 0.8, 0.6982, 0.868, 0.6982, 0.868, 0.7084, 0.8, 0.612, 0.8, 0.6018, 0.868, 0.6018, 0.868, 0.612, 0.8, 0.8094, 0.8, 0.7992, 0.868, 0.7992, 0.868, 0.8094, 0.8, 0.5048, 0.8, 0.4946, 0.868, 0.4946, 0.868, 0.5048, 0.9361, 0.8094, 0.9361, 0.9058, 0.868, 0.9058, 0.868, 0.8094, 0.9361, 0.5048, 0.9361, 0.6018, 0.868, 0.6018, 0.868, 0.5048, 0.9361, 0.612, 0.9361, 0.6982, 0.868, 0.6982, 0.868, 0.612, 0.9361, 0.7084, 0.9361, 0.7992, 0.868, 0.7992, 0.868, 0.7084, 0.9361, 0.6982, 0.9361, 0.7084, 0.868, 0.7084, 0.868, 0.6982, 0.9361, 0.6018, 0.9361, 0.612, 0.868, 0.612, 0.868, 0.6018, 0.9361, 0.7992, 0.9361, 0.8094, 0.868, 0.8094, 0.868, 0.7992, 0.9361, 0.4946, 0.9361, 0.5048, 0.868, 0.5048, 0.868, 0.4946, 0.6639, 0.6982, 0.6639, 0.612, 0.7319, 0.612, 0.7319, 0.6982, 0.6639, 0.7992, 0.6639, 0.7084, 0.7319, 0.7084, 0.7319, 0.7992, 0.681, 0.7677, 0.681, 0.7353, 0.6869, 0.7247, 0.7132, 0.7249, 0.7132, 0.7249, 0.7191, 0.7357, 0.6869, 0.7784, 0.681, 0.7677, 0.5278, 0.612, 1.072, 0.612, 1.072, 0.6982, 0.5278, 0.6982, 0.5278, 0.7084, 1.072, 0.7084, 1.072, 0.7992, 0.5278, 0.7992, 0.5278, 0.6982, 1.072, 0.6982, 1.072, 0.7084, 0.5278, 0.7084, 0.7191, 0.7679, 0.7132, 0.7786, 0.6869, 0.7784, 0.7191, 0.7357, 0.5278, 0.6018, 1.072, 0.6018, 1.072, 0.612, 0.5278, 0.612, 0.5278, 0.7992, 1.072, 0.7992, 1.072, 0.8095, 0.5278, 0.8094, 0.6888, 0.7237, 0.7123, 0.7238, 0.6809, 0.7682, 0.681, 0.7319, 1.072, 0.8095, 1.072, 0.9058, 0.5278, 0.9058, 0.5278, 0.8094, 1.072, 0.5048, 1.072, 0.6018, 0.5278, 0.6018, 0.5278, 0.5048, 0.5278, 0.5048, 0.5278, 0.4946, 1.072, 0.4946, 1.072, 0.5048, 0.6886, 0.7763, 0.6809, 0.7682, 0.7123, 0.7238, 0.72, 0.7319, 0.7197, 0.7682, 0.7119, 0.7764, 0.6886, 0.7763, 0.72, 0.7319, 0.5278, 0.6018, 0.5278, 0.5048, 1.054, 0.5048, 1.054, 0.6018, 0.5278, 0.5048, 0.5278, 0.4946, 1.054, 0.4946, 1.054, 0.5048, 0.5278, 0.6018, 1.054, 0.6018, 1.054, 0.612, 0.5278, 0.612, 0.7191, 0.7679, 0.7132, 0.7786, 0.6869, 0.7784, 0.7191, 0.7357, 0.5278, 0.612, 1.054, 0.612, 1.064, 0.6982, 0.5278, 0.6982, 0.7132, 0.7249, 0.7191, 0.7357, 0.6869, 0.7784, 0.681, 0.7677, 0.5278, 0.7992, 1.065, 0.7992, 1.064, 0.8095, 0.5278, 0.8094, 0.5278, 0.6982, 1.064, 0.6982, 1.065, 0.7084, 0.5278, 0.7084, 0.681, 0.7677, 0.681, 0.7353, 0.6869, 0.7247, 0.7132, 0.7249, 0.5278, 0.7084, 1.065, 0.7084, 1.065, 0.7992, 0.5278, 0.7992, 0.6639, 0.8094, 0.6639, 0.7992, 0.7319, 0.7992, 0.7319, 0.8094, 0.6639, 0.9058, 0.6639, 0.8094, 0.7319, 0.8094, 0.7319, 0.9058, 0.5278, 0.7992, 0.6639, 0.7992, 0.6639, 0.8094, 0.5278, 0.8094, 0.8, 0.7992, 0.8, 0.8094, 0.7319, 0.8094, 0.7319, 0.7992, 0.6639, 0.7992, 0.6639, 0.7084, 0.7319, 0.7084, 0.7319, 0.7992, 0.6639, 0.5048, 0.6639, 0.4946, 0.7319, 0.4946, 0.7319, 0.5048, 0.5278, 0.9058, 0.5278, 0.8094, 0.6639, 0.8094, 0.6639, 0.9058, 0.8, 0.8094, 0.8, 0.9058, 0.7319, 0.9058, 0.7319, 0.8094, 0.7132, 0.7249, 0.7191, 0.7357, 0.6869, 0.7784, 0.681, 0.7677, 0.5278, 0.7084, 0.6639, 0.7084, 0.6639, 0.7992, 0.5278, 0.7992, 0.8, 0.7084, 0.8, 0.7992, 0.7319, 0.7992, 0.7319, 0.7084, -0.04774, 0.9987, 0.008041, 0.9987, 0.008038, 0.9741, -0.04774, 0.9741, 0.4539, 0.9987, 0.5179, 0.9987, 0.5179, 0.9741, 0.4539, 0.9741, 0.2265, 0.144, 0.007936, 0.144, 0.007939, 0.1656, 0.2265, 0.1656, 0.7039, 0.144, 0.5178, 0.144, 0.5178, 0.1656, 0.7039, 0.1656, 0.272, 0.9987, 0.4539, 0.9987, 0.4539, 0.9741, 0.272, 0.9741, 0.7672, 0.9987, 1.0, 0.9987, 1.0, 0.9741, 0.7672, 0.9741, 0.7039, 0.144, 0.7039, 0.1656, 0.7671, 0.1656, 0.7671, 0.144, 0.2265, 0.144, 0.2265, 0.1656, 0.2719, 0.1656, 0.2719, 0.144, 0.9267, 0.02263, 0.9273, 0.1265, 0.9697, 0.1104, 0.9693, 0.03873, 0.7991, 0.1265, 0.7991, 0.02263, 0.7566, 0.03873, 0.7566, 0.1104, 0.9267, 0.02263, 0.7991, 0.02263, 0.7991, 0.1265, 0.9273, 0.1265, 0.7452, 0.1081, 0.9638, 0.1081, 0.9252, 0.1301, 0.7839, 0.1301, 0.9634, 0.03997, 0.7452, 0.03997, 0.7839, 0.01801, 0.9246, 0.01801, 0.9634, 0.03997, 0.9638, 0.1081, 0.7452, 0.1081, 0.7452, 0.03997, 0.007936, 0.144, -0.04784, 0.144, -0.04784, 0.1656, 0.007939, 0.1656, 0.5178, 0.144, 0.4538, 0.144, 0.4538, 0.1656, 0.5178, 0.1656, 0.008041, 0.9987, 0.2265, 0.9987, 0.2265, 0.9741, 0.008038, 0.9741, 0.5179, 0.9987, 0.704, 0.9987, 0.704, 0.9741, 0.5179, 0.9741, 0.4538, 0.144, 0.2719, 0.144, 0.2719, 0.1656, 0.4538, 0.1656, 1.0, 0.144, 0.7671, 0.144, 0.7671, 0.1656, 1.0, 0.1656, 0.704, 0.9987, 0.7672, 0.9987, 0.7672, 0.9741, 0.704, 0.9741, 0.2265, 0.9987, 0.272, 0.9987, 0.272, 0.9741, 0.2265, 0.9741, 0.007943, 0.2028, -0.04784, 0.2028, -0.04781, 0.3852, 0.007966, 0.3852, 0.5178, 0.2028, 0.4538, 0.2028, 0.4538, 0.3852, 0.5179, 0.3852, 0.4538, 0.2028, 0.2719, 0.2028, 0.2719, 0.3852, 0.4538, 0.3852, 1.0, 0.2028, 0.7671, 0.2028, 0.7671, 0.3852, 1.0, 0.3852, 0.2265, 0.2028, 0.007943, 0.2028, 0.007966, 0.3852, 0.2265, 0.3852, 0.7039, 0.2028, 0.5178, 0.2028, 0.5179, 0.3852, 0.7039, 0.3852, 0.7671, 0.2028, 0.7039, 0.2028, 0.7039, 0.3852, 0.7671, 0.3852, 0.2719, 0.2028, 0.2265, 0.2028, 0.2265, 0.3852, 0.2719, 0.3852, 0.007943, 0.2028, 0.2265, 0.2028, 0.2265, 0.1656, 0.007939, 0.1656, 0.5178, 0.2028, 0.7039, 0.2028, 0.7039, 0.1656, 0.5178, 0.1656, 0.7039, 0.2028, 0.7671, 0.2028, 0.7671, 0.1656, 0.7039, 0.1656, 0.2265, 0.2028, 0.2719, 0.2028, 0.2719, 0.1656, 0.2265, 0.1656, -0.04784, 0.2028, 0.007943, 0.2028, 0.007939, 0.1656, -0.04784, 0.1656, 0.4538, 0.2028, 0.5178, 0.2028, 0.5178, 0.1656, 0.4538, 0.1656, 0.2719, 0.2028, 0.4538, 0.2028, 0.4538, 0.1656, 0.2719, 0.1656, 0.7671, 0.2028, 1.0, 0.2028, 1.0, 0.1656, 0.7671, 0.1656, 0.008033, 0.9321, -0.04775, 0.9321, -0.04774, 0.9741, 0.008038, 0.9741, 0.5179, 0.9321, 0.4539, 0.9321, 0.4539, 0.9741, 0.5179, 0.9741, 0.4539, 0.9321, 0.272, 0.9321, 0.272, 0.9741, 0.4539, 0.9741, 1.0, 0.9321, 0.7672, 0.9321, 0.7672, 0.9741, 1.0, 0.9741, 0.2265, 0.9321, 0.008033, 0.9321, 0.008038, 0.9741, 0.2265, 0.9741, 0.704, 0.9321, 0.5179, 0.9321, 0.5179, 0.9741, 0.704, 0.9741, 0.7672, 0.9321, 0.704, 0.9321, 0.704, 0.9741, 0.7672, 0.9741, 0.272, 0.9321, 0.2265, 0.9321, 0.2265, 0.9741, 0.272, 0.9741, -0.04775, 0.9321, 0.008033, 0.9321, 0.008011, 0.7498, -0.04777, 0.7498, 0.4539, 0.9321, 0.5179, 0.9321, 0.5179, 0.7498, 0.4539, 0.7498, 0.272, 0.9321, 0.4539, 0.9321, 0.4539, 0.7498, 0.2719, 0.7498, 0.7672, 0.9321, 1.0, 0.9321, 1.0, 0.7498, 0.7672, 0.7498, 0.008033, 0.9321, 0.2265, 0.9321, 0.2265, 0.7498, 0.008011, 0.7498, 0.5179, 0.9321, 0.704, 0.9321, 0.704, 0.7498, 0.5179, 0.7498, 0.704, 0.9321, 0.7672, 0.9321, 0.7672, 0.7498, 0.704, 0.7498, 0.2265, 0.9321, 0.272, 0.9321, 0.2719, 0.7498, 0.2265, 0.7498, 0.007988, 0.5675, -0.04779, 0.5675, -0.04777, 0.7498, 0.008011, 0.7498, 0.5179, 0.5675, 0.4538, 0.5675, 0.4539, 0.7498, 0.5179, 0.7498, 0.4538, 0.5675, 0.2719, 0.5675, 0.2719, 0.7498, 0.4539, 0.7498, 1.0, 0.5675, 0.7672, 0.5675, 0.7672, 0.7498, 1.0, 0.7498, 0.2265, 0.5675, 0.007988, 0.5675, 0.008011, 0.7498, 0.2265, 0.7498, 0.704, 0.5675, 0.5179, 0.5675, 0.5179, 0.7498, 0.704, 0.7498, 0.7672, 0.5675, 0.704, 0.5675, 0.704, 0.7498, 0.7672, 0.7498, 0.2719, 0.5675, 0.2265, 0.5675, 0.2265, 0.7498, 0.2719, 0.7498, -0.04779, 0.5675, 0.007988, 0.5675, 0.007966, 0.3852, -0.04781, 0.3852, 0.4538, 0.5675, 0.5179, 0.5675, 0.5179, 0.3852, 0.4538, 0.3852, 0.2719, 0.5675, 0.4538, 0.5675, 0.4538, 0.3852, 0.2719, 0.3852, 0.7672, 0.5675, 1.0, 0.5675, 1.0, 0.3852, 0.7671, 0.3852, 0.007988, 0.5675, 0.2265, 0.5675, 0.2265, 0.3852, 0.007966, 0.3852, 0.5179, 0.5675, 0.704, 0.5675, 0.7039, 0.3852, 0.5179, 0.3852, 0.704, 0.5675, 0.7672, 0.5675, 0.7671, 0.3852, 0.7039, 0.3852, 0.2265, 0.5675, 0.2719, 0.5675, 0.2719, 0.3852, 0.2265, 0.3852, -0.04774, 0.9987, 0.008041, 0.9987, 0.008038, 0.9741, -0.04774, 0.9741, 0.4539, 0.9987, 0.5179, 0.9987, 0.5179, 0.9741, 0.4539, 0.9741, 0.2265, 0.144, 0.007936, 0.144, 0.007939, 0.1656, 0.2265, 0.1656, 0.7039, 0.144, 0.5178, 0.144, 0.5178, 0.1656, 0.7039, 0.1656, 0.272, 0.9987, 0.4539, 0.9987, 0.4539, 0.9741, 0.272, 0.9741, 0.7672, 0.9987, 1.0, 0.9987, 1.0, 0.9741, 0.7672, 0.9741, 0.7039, 0.144, 0.7039, 0.1656, 0.7671, 0.1656, 0.7671, 0.144, 0.2265, 0.144, 0.2265, 0.1656, 0.2719, 0.1656, 0.2719, 0.144, 0.9267, 0.02263, 0.9273, 0.1265, 0.9697, 0.1104, 0.9693, 0.03873, 0.7991, 0.1265, 0.7991, 0.02263, 0.7566, 0.03873, 0.7566, 0.1104, 0.9267, 0.02263, 0.7991, 0.02263, 0.7991, 0.1265, 0.9273, 0.1265, 0.7452, 0.1081, 0.9638, 0.1081, 0.9252, 0.1301, 0.7839, 0.1301, 0.9634, 0.03997, 0.7452, 0.03997, 0.7839, 0.01801, 0.9246, 0.01801, 0.9634, 0.03997, 0.9638, 0.1081, 0.7452, 0.1081, 0.7452, 0.03997, 0.007936, 0.144, -0.04784, 0.144, -0.04784, 0.1656, 0.007939, 0.1656, 0.5178, 0.144, 0.4538, 0.144, 0.4538, 0.1656, 0.5178, 0.1656, 0.008041, 0.9987, 0.2265, 0.9987, 0.2265, 0.9741, 0.008038, 0.9741, 0.5179, 0.9987, 0.704, 0.9987, 0.704, 0.9741, 0.5179, 0.9741, 0.4538, 0.144, 0.2719, 0.144, 0.2719, 0.1656, 0.4538, 0.1656, 1.0, 0.144, 0.7671, 0.144, 0.7671, 0.1656, 1.0, 0.1656, 0.704, 0.9987, 0.7672, 0.9987, 0.7672, 0.9741, 0.704, 0.9741, 0.2265, 0.9987, 0.272, 0.9987, 0.272, 0.9741, 0.2265, 0.9741, 0.007943, 0.2028, -0.04784, 0.2028, -0.04782, 0.3249, 0.007958, 0.3249, 0.5178, 0.2028, 0.4538, 0.2028, 0.4538, 0.3249, 0.5178, 0.3249, 0.4538, 0.2028, 0.2719, 0.2028, 0.2719, 0.3249, 0.4538, 0.3249, 1.0, 0.2028, 0.7671, 0.2028, 0.7671, 0.3249, 1.0, 0.3249, 0.2265, 0.2028, 0.007943, 0.2028, 0.007958, 0.3249, 0.2265, 0.3249, 0.7039, 0.2028, 0.5178, 0.2028, 0.5178, 0.3249, 0.7039, 0.3249, 0.7671, 0.2028, 0.7039, 0.2028, 0.7039, 0.3249, 0.7671, 0.3249, 0.2719, 0.2028, 0.2265, 0.2028, 0.2265, 0.3249, 0.2719, 0.3249, 0.007943, 0.2028, 0.2265, 0.2028, 0.2265, 0.1656, 0.007939, 0.1656, 0.5178, 0.2028, 0.7039, 0.2028, 0.7039, 0.1656, 0.5178, 0.1656, 0.7039, 0.2028, 0.7671, 0.2028, 0.7671, 0.1656, 0.7039, 0.1656, 0.2265, 0.2028, 0.2719, 0.2028, 0.2719, 0.1656, 0.2265, 0.1656, -0.04784, 0.2028, 0.007943, 0.2028, 0.007939, 0.1656, -0.04784, 0.1656, 0.4538, 0.2028, 0.5178, 0.2028, 0.5178, 0.1656, 0.4538, 0.1656, 0.2719, 0.2028, 0.4538, 0.2028, 0.4538, 0.1656, 0.2719, 0.1656, 0.7671, 0.2028, 1.0, 0.2028, 1.0, 0.1656, 0.7671, 0.1656, 0.008033, 0.9321, -0.04775, 0.9321, -0.04774, 0.9741, 0.008038, 0.9741, 0.5179, 0.9321, 0.4539, 0.9321, 0.4539, 0.9741, 0.5179, 0.9741, 0.4539, 0.9321, 0.272, 0.9321, 0.272, 0.9741, 0.4539, 0.9741, 1.0, 0.9321, 0.7672, 0.9321, 0.7672, 0.9741, 1.0, 0.9741, 0.2265, 0.9321, 0.008033, 0.9321, 0.008038, 0.9741, 0.2265, 0.9741, 0.704, 0.9321, 0.5179, 0.9321, 0.5179, 0.9741, 0.704, 0.9741, 0.7672, 0.9321, 0.704, 0.9321, 0.704, 0.9741, 0.7672, 0.9741, 0.272, 0.9321, 0.2265, 0.9321, 0.2265, 0.9741, 0.272, 0.9741, -0.04775, 0.9321, 0.008033, 0.9321, 0.008013, 0.7706, -0.04777, 0.7706, 0.4539, 0.9321, 0.5179, 0.9321, 0.5179, 0.7706, 0.4539, 0.7706, 0.272, 0.9321, 0.4539, 0.9321, 0.4539, 0.7706, 0.2719, 0.7706, 0.7672, 0.9321, 1.0, 0.9321, 1.0, 0.7706, 0.7672, 0.7706, 0.008033, 0.9321, 0.2265, 0.9321, 0.2265, 0.7706, 0.008013, 0.7706, 0.5179, 0.9321, 0.704, 0.9321, 0.704, 0.7706, 0.5179, 0.7706, 0.704, 0.9321, 0.7672, 0.9321, 0.7672, 0.7706, 0.704, 0.7706, 0.2265, 0.9321, 0.272, 0.9321, 0.2719, 0.7706, 0.2265, 0.7706, -0.0478, 0.5421, 0.007985, 0.5421, 0.007958, 0.3249, -0.04782, 0.3249, 0.4538, 0.5421, 0.5179, 0.5421, 0.5178, 0.3249, 0.4538, 0.3249, 0.2719, 0.5421, 0.4538, 0.5421, 0.4538, 0.3249, 0.2719, 0.3249, 0.7672, 0.5421, 1.0, 0.5421, 1.0, 0.3249, 0.7671, 0.3249, 0.007985, 0.5421, 0.2265, 0.5421, 0.2265, 0.3249, 0.007958, 0.3249, 0.5179, 0.5421, 0.7039, 0.5421, 0.7039, 0.3249, 0.5178, 0.3249, 0.7039, 0.5421, 0.7672, 0.5421, 0.7671, 0.3249, 0.7039, 0.3249, 0.2265, 0.5421, 0.2719, 0.5421, 0.2719, 0.3249, 0.2265, 0.3249, 0.007985, 0.5421, -0.0478, 0.5421, -0.04777, 0.7706, 0.008013, 0.7706, -0.09343, 0.004639, 1.04, 0.004637, 1.04, 0.231, -0.09343, 0.231, 0.07953, -0.2186, 1.238, -0.2186, 1.238, 0.007762, 0.07953, 0.007762, -0.279, -0.8074, -0.279, 0.007541, -1.057, 0.007541, -1.057, -0.8074, -0.5596, 0.004637, 1.71, 0.004638, 1.71, 0.231, -0.5596, 0.231, 1.394, 0.00893, 1.695, 0.00893, 1.695, 0.2353, 1.394, 0.2353, -0.5298, 0.004638, 1.035, 0.004639, 1.035, 0.231, -0.5298, 0.231, 0.2719, 0.9976, 0.4538, 0.9976, 0.4538, 0.8534, 0.2719, 0.8534, 0.007936, 0.9976, 0.2265, 0.9976, 0.2265, 0.8534, 0.007936, 0.8534, 0.4538, 0.9976, 0.5178, 0.9976, 0.5178, 0.8534, 0.4538, 0.8534, -0.04784, 0.9976, 0.007936, 0.9976, 0.007936, 0.8534, -0.04784, 0.8534, 0.5178, 0.9976, 0.7039, 0.9976, 0.7039, 0.8534, 0.5178, 0.8534, 0.7671, 0.9976, 1.0, 0.9976, 1.0, 0.8534, 0.7671, 0.8534, 0.7039, 0.9976, 0.7671, 0.9976, 0.7671, 0.8534, 0.7039, 0.8534, 0.2265, 0.9976, 0.2719, 0.9976, 0.2719, 0.8534, 0.2265, 0.8534, 0.2719, 0.9976, 0.4538, 0.9976, 0.4538, 0.8534, 0.2719, 0.8534, 0.4538, 0.9976, 0.5178, 0.9976, 0.5178, 0.8534, 0.4538, 0.8534, -0.04784, 0.9976, 0.007936, 0.9976, 0.007936, 0.8534, -0.04784, 0.8534, 0.7671, 0.9976, 1.0, 0.9976, 1.0, 0.8534, 0.7671, 0.8534, -0.04784, 0.9976, 0.007936, 0.9976, 0.007936, 0.8534, -0.04784, 0.8534, 0.007936, 0.9976, 0.2265, 0.9976, 0.2265, 0.8534, 0.007936, 0.8534, 0.7671, 0.9976, 1.0, 0.9976, 1.0, 0.8534, 0.7671, 0.8534, 0.2265, 0.9976, 0.2719, 0.9976, 0.2719, 0.8534, 0.2265, 0.8534, 0.7039, 0.9976, 0.7671, 0.9976, 0.7671, 0.8534, 0.7039, 0.8534, 0.2719, 0.9976, 0.4538, 0.9976, 0.4538, 0.8534, 0.2719, 0.8534, 0.5178, 0.9976, 0.7039, 0.9976, 0.7039, 0.8534, 0.5178, 0.8534, 0.4538, 0.9976, 0.5178, 0.9976, 0.5178, 0.8534, 0.4538, 0.8534, 0.7671, 0.9976, 1.0, 0.9976, 1.0, 0.8534, 0.7671, 0.8534, 0.7039, 0.9976, 0.7671, 0.9976, 0.7671, 0.8534, 0.7039, 0.8534, 0.2719, 0.9976, 0.4538, 0.9976, 0.4538, 0.8534, 0.2719, 0.8534, 0.5178, 0.9976, 0.7039, 0.9976, 0.7039, 0.8534, 0.5178, 0.8534, 0.4538, 0.9976, 0.5178, 0.9976, 0.5178, 0.8534, 0.4538, 0.8534, -0.04784, 0.9976, 0.007936, 0.9976, 0.007936, 0.8534, -0.04784, 0.8534, 0.007936, 0.9976, 0.2265, 0.9976, 0.2265, 0.8534, 0.007936, 0.8534, 0.7671, 0.9976, 1.0, 0.9976, 1.0, 0.8534, 0.7671, 0.8534, 0.2265, 0.9976, 0.2719, 0.9976, 0.2719, 0.8534, 0.2265, 0.8534, 0.7039, 0.9976, 0.7671, 0.9976, 0.7671, 0.8534, 0.7039, 0.8534, 0.5178, 0.9976, 0.7039, 0.9976, 0.7039, 0.8534, 0.5178, 0.8534, 0.4538, 0.9976, 0.5178, 0.9976, 0.5178, 0.8534, 0.4538, 0.8534, -0.04784, 0.9976, 0.007936, 0.9976, 0.007936, 0.8534, -0.04784, 0.8534, 0.007936, 0.9976, 0.2265, 0.9976, 0.2265, 0.8534, 0.007936, 0.8534, 0.2265, 0.9976, 0.2719, 0.9976, 0.2719, 0.8534, 0.2265, 0.8534, 0.7039, 0.9976, 0.7671, 0.9976, 0.7671, 0.8534, 0.7039, 0.8534, 0.2719, 0.9976, 0.4538, 0.9976, 0.4538, 0.8534, 0.2719, 0.8534, 0.5178, 0.9976, 0.7039, 0.9976, 0.7039, 0.8534, 0.5178, 0.8534, 0.4538, 0.9976, 0.5178, 0.9976, 0.5178, 0.8534, 0.4538, 0.8534, 2.267, -1.374, 2.267, 3.769, -0.1595, 0.01465, 2.267, -1.374, -0.1595, 0.01465, -0.1614, -0.809, -0.1526, -1.374, 2.267, 3.769, -0.1526, 3.769, -0.1595, 0.01465, 0.2719, 0.144, 0.2265, 0.144, 0.2265, 0.2196, 0.2719, 0.2196, 0.7671, 0.144, 0.7039, 0.144, 0.7039, 0.2196, 0.7671, 0.2196, 0.4538, 0.144, 0.2719, 0.144, 0.2719, 0.2196, 0.4538, 0.2196, 0.7039, 0.144, 0.5178, 0.144, 0.5178, 0.2196, 0.7039, 0.2196, 0.007936, 0.144, 0.00794, 0.2196, 0.2265, 0.2196, 0.2265, 0.144, 0.007936, 0.144, -0.04784, 0.144, -0.04784, 0.224, 0.00794, 0.224, 0.5178, 0.144, 0.4538, 0.144, 0.4538, 0.224, 0.5178, 0.224, 0.007936, 0.144, 0.00794, 0.224, 0.2265, 0.224, 0.2265, 0.144, 0.4538, 0.144, 0.2719, 0.144, 0.2719, 0.224, 0.4538, 0.224, 0.7671, 0.144, 0.7671, 0.224, 1.0, 0.224, 1.0, 0.144, 0.7671, 0.144, 0.7039, 0.144, 0.7039, 0.224, 0.7671, 0.224, 0.007936, 0.144, -0.04784, 0.144, -0.04784, 0.224, 0.00794, 0.224, 0.007936, 0.144, 0.00794, 0.224, 0.2265, 0.224, 0.2265, 0.144, 0.7039, 0.144, 0.5178, 0.144, 0.5178, 0.224, 0.7039, 0.224, 0.4538, 0.144, 0.2719, 0.144, 0.2719, 0.224, 0.4538, 0.224, 0.7671, 0.144, 0.7671, 0.224, 1.0, 0.224, 1.0, 0.144, 0.7671, 0.144, 0.7039, 0.144, 0.7039, 0.224, 0.7671, 0.224, 0.2719, 0.144, 0.2265, 0.144, 0.2265, 0.224, 0.2719, 0.224, 0.2719, 0.144, 0.2265, 0.144, 0.2265, 0.2196, 0.2719, 0.2196, 0.7671, 0.144, 0.7039, 0.144, 0.7039, 0.2196, 0.7671, 0.2196, 0.7671, 0.144, 0.7671, 0.2196, 1.0, 0.2196, 1.0, 0.144, 0.7039, 0.144, 0.5178, 0.144, 0.5178, 0.2196, 0.7039, 0.2196, 0.007936, 0.144, 0.00794, 0.2196, 0.2265, 0.2196, 0.2265, 0.144, 0.5178, 0.144, 0.4538, 0.144, 0.4538, 0.2196, 0.5178, 0.2196, 0.007936, 0.144, -0.04784, 0.144, -0.04784, 0.2196, 0.00794, 0.2196, 0.2719, 0.144, 0.2265, 0.144, 0.2265, 0.224, 0.2719, 0.224, 0.4538, 0.144, 0.2719, 0.144, 0.2719, 0.224, 0.4538, 0.224, 0.5178, 0.144, 0.4538, 0.144, 0.4538, 0.224, 0.5178, 0.224, 0.007936, 0.144, -0.04784, 0.144, -0.04784, 0.224, 0.00794, 0.224, 0.007936, 0.144, 0.00794, 0.224, 0.2265, 0.224, 0.2265, 0.144, 0.7671, 0.144, 0.7671, 0.224, 1.0, 0.224, 1.0, 0.144, 0.2719, 0.144, 0.2265, 0.144, 0.2265, 0.224, 0.2719, 0.224, 0.7671, 0.144, 0.7039, 0.144, 0.7039, 0.224, 0.7671, 0.224, 0.4604, 0.4926, 0.4396, 0.4926, 0.4396, 0.03417, 0.4604, 0.03417, -0.08653, 1.041, -0.08653, 0.007034, 1.052, 0.007034, 1.052, 0.641, 0.1718, 0.03417, 0.1926, 0.03417, 0.1926, 0.4926, 0.1718, 0.4926, 0.0931, 0.641, 0.0931, 0.007034, 1.232, 0.007034, 1.232, 1.041, 0.9613, 0.9311, 0.9613, 0.8604, 0.9893, 0.8987, 0.9893, 0.9837, 0.5014, 0.9311, 0.4807, 0.9837, 0.4807, 0.8671, 0.5014, 0.8367, -0.002888, 0.03417, 0.6334, 0.03417, 0.6334, 1.02, -0.002888, 1.02, -0.001108, 0.03417, 0.06876, 0.03417, 0.06798, 0.4926, -0.001108, 0.6731, 0.9613, 0.9311, 0.8432, 0.9837, 0.8431, 0.9311, 1.699, 0.008185, 1.699, 0.7458, 1.397, 0.524, 1.397, 0.524, 1.699, 0.7458, 0.6543, 0.5454, 0.6543, 0.5454, 1.699, 0.7458, 0.6107, 0.5521, 0.6107, 0.5521, 1.699, 0.7458, 0.5597, 0.5543, 0.5597, 0.5543, 1.699, 0.7458, -0.5595, 0.7458, 0.5597, 0.5543, -0.5595, 0.7458, -0.1808, 0.5543, -0.1808, 0.5543, -0.5595, 0.7458, -0.2317, 0.5521, -0.2317, 0.5521, -0.5595, 0.7458, -0.2754, 0.5454, -0.2754, 0.5454, -0.5595, 0.7458, -0.3659, 0.524, -0.3659, 0.524, -0.5595, 0.7458, -0.5595, 0.008185, 0.1935, 0.03417, 0.4928, 0.03417, 0.4928, 1.02, 0.1935, 0.6731, 0.2643, 0.4926, 0.1699, 0.4926, 0.1707, 0.03417, 0.2643, 0.2832, 0.4871, 0.2832, 0.3757, 0.2832, 0.2643, 0.2832, 0.1707, 0.03417, 0.6351, 0.03417, 0.5986, 0.2832, 0.4871, 0.2832, 0.1707, 0.03417, 0.9613, 0.9311, 0.9893, 0.9837, 0.8432, 0.9837, 0.4807, 0.9837, 0.5014, 0.9311, 0.6254, 0.9311, 0.6255, 0.9837, 0.5278, 0.5048, 0.5278, 0.4946, 1.054, 0.4946, 1.054, 0.5048, 0.5278, 0.7084, 1.054, 0.7084, 1.054, 0.7992, 0.5278, 0.7992, 0.5278, 0.9058, 0.5278, 0.8094, 1.064, 0.8095, 1.054, 0.9058])
me_cg_house_a.materials.append(mat_dural_structures_roof_shale_texture)
me_cg_house_a.materials.append(mat_dural_structures_ossyja_inner_walls_texture)
me_cg_house_a.materials.append(mat_dural_structures_ossyja_floor_planks_texture)
me_cg_house_a.materials.append(mat_dural_structures_ossyja_rough_beams_texture)
me_cg_house_a.materials.append(mat_dural_structures_ossyja_wall_cobblestone_texture)
me_cg_house_a.use_remesh_preserve_volume = False
me_cg_house_a.use_remesh_preserve_attributes = False
me_cg_house_a.use_mirror_vertex_groups = False
me_cg_house_a.update()

# ---- objects
ob_cg_house_a = bpy.data.objects.new('cg_house_a', me_cg_house_a)

# ---- transforms, parenting, visibility, modifiers, constraints
ob_cg_house_a.location = (0.0, 0.0, 0.0)
ob_cg_house_a.lineart.crease_threshold = 0.0

# ---- collection membership
col_collection_1.objects.link(ob_cg_house_a)

# ---- scene / render settings (as saved in the file)
scene.frame_start = 1; scene.frame_end = 250; scene.frame_set(1)
scene.render.engine = 'BLENDER_EEVEE_NEXT'
scene.render.resolution_percentage = 50
scene.render.dither_intensity = 0.0
scene.cycles.use_denoising = False
scene.cycles.samples = 10
scene.cycles.sampling_pattern = 'TABULATED_SOBOL'
scene.cycles.light_sampling_threshold = 0.0
scene.cycles.use_adaptive_sampling = False
scene.cycles.use_light_tree = False
scene.cycles.blur_glossy = 0.0
scene.cycles.volume_bounces = 1
scene.cycles.pixel_filter_type = 'GAUSSIAN'
scene.cycles.sample_clamp_indirect = 0.0
scene.view_settings.view_transform = 'Standard'
bpy.context.view_layer.update()

# ---- added for rendering (the .blend has no active camera and no usable light): camera, sun
cam_auto = bpy.data.cameras.new('AutoCamera')
cam_auto.lens = 50.0
cam_auto.sensor_width = 36.0
cam_auto.clip_end = 1000.0
ob_auto_camera = bpy.data.objects.new('AutoCamera', cam_auto)
scene.collection.objects.link(ob_auto_camera)
ob_auto_camera.location = (13.0955, -15.1487, 11.151)
ob_auto_camera.rotation_euler = (1.09748, -7.21219e-08, 0.694738)
scene.camera = ob_auto_camera
light_auto_sun = bpy.data.lights.new('AutoSun', 'SUN')
light_auto_sun.energy = 3.0
light_auto_sun.angle = 0.0523599
ob_auto_sun = bpy.data.objects.new('AutoSun', light_auto_sun)
scene.collection.objects.link(ob_auto_sun)
ob_auto_sun.rotation_euler = (0.872665, 0.174533, 0.523599)
bpy.context.view_layer.update()
